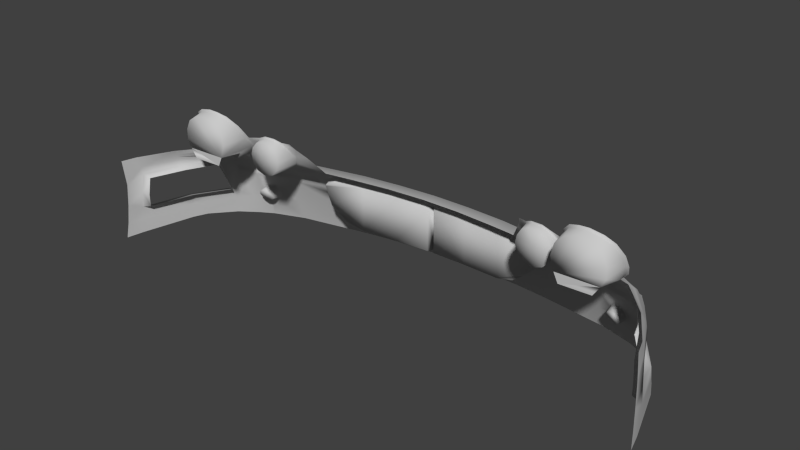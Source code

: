# Source: sivy_1_e.blend  (saved by Blender 2.60.0; exported with 4.5.12 LTS)
import bpy
from mathutils import Matrix  # noqa: F401  (used for matrix-valued properties, if any)

bpy.ops.wm.read_factory_settings(use_empty=True)
scene = bpy.context.scene
scene.name = 'Scene'

# ---- collections
col_collection_1 = bpy.data.collections.new('Collection 1'); scene.collection.children.link(col_collection_1)

# ---- materials (node trees are filled in below, after node groups)
mat_material = bpy.data.materials.new('Material')
mat_material.alpha_threshold = 0.0
mat_material.use_transparent_shadow = False
mat_material.roughness = 0.5
mat_material.line_color = (0.0, 0.0, 0.0, 0.2302)
mat_material_001 = bpy.data.materials.new('Material.001')
mat_material_001.alpha_threshold = 0.0
mat_material_001.use_transparent_shadow = False
mat_material_001.roughness = 0.5
mat_material_001.line_color = (0.0, 0.0, 0.0, 0.2302)
mat_01___default_007 = bpy.data.materials.new('01___Default.007')
mat_01___default_007.alpha_threshold = 0.0
mat_01___default_007.use_transparent_shadow = False
mat_01___default_007.diffuse_color = (0.5882, 0.5882, 0.5882, 1.0)
mat_01___default_007.specular_color = (0.0, 0.0, 0.0)
mat_01___default_007.roughness = 0.5
mat_01___default_007.specular_intensity = 1.0
mat_01___default_007.line_color = (0.0, 0.0, 0.0, 1.0)

# ---- material node trees

# ---- world
world_world = bpy.data.worlds.new('World'); scene.world = world_world
world_world.color = (0.05088, 0.05088, 0.05088)
world_world.use_sun_shadow = False
world_world.sun_shadow_jitter_overblur = 0.0
world_world.cycles.sampling_method = 'MANUAL'
world_world.cycles.sample_map_resolution = 256

# ---- meshes
me_part_46 = bpy.data.meshes.new('part_46')
me_part_46.from_pydata([(-0.52, -0.0448, -1.926), (-0.5096, -0.0176, -1.903), (-0.4845, -0.0307, -1.915), (-0.5481, -0.0177, -1.901), (-0.5425, -0.0449, -1.925), (-0.5766, -0.0306, -1.904), (-0.5591, -0.0524, -1.927), (-0.5976, -0.0564, -1.916), (-0.5714, -0.0675, -1.934), (-0.6061, -0.0842, -1.936), (-0.5763, -0.0876, -1.945), (-0.6012, -0.1196, -1.962), (-0.5734, -0.1082, -1.961), (-0.5586, -0.1271, -1.976), (-0.5344, -0.0878, -1.955), (-0.5377, -0.1342, -1.984), (-0.5117, -0.1284, -1.981), (-0.5399, -0.1587, -2.003), (-0.4953, -0.1543, -1.998), (-0.47, -0.1262, -1.981), (-0.4969, -0.112, -1.972), (-0.4619, -0.0904, -1.96), (-0.4922, -0.0912, -1.959), (-0.4965, -0.0673, -1.944), (-0.5054, -0.0525, -1.933), (-0.4693, -0.0561, -1.934), (-0.5757, -0.1521, -1.989), (-0.758, 0.015, -1.865), (-0.7792, 0.0496, -1.833), (-0.7343, 0.0598, -1.829), (-0.8104, 0.0287, -1.844), (-0.7759, 0.0031, -1.871), (-0.8299, -0.0142, -1.87), (-0.7871, -0.0215, -1.886), (-0.8313, -0.0605, -1.897), (-0.7879, -0.0481, -1.901), (-0.7827, -0.0724, -1.914), (-0.729, -0.0357, -1.906), (-0.7626, -0.0954, -1.928), (-0.7397, -0.1013, -1.936), (-0.7872, -0.1363, -1.944), (-0.7472, -0.1467, -1.957), (-0.713, 0.0199, -1.863), (-0.7007, 0.058, -1.83), (-0.6658, 0.0457, -1.84), (-0.7323, 0.0209, -1.862), (-0.7164, -0.1016, -1.938), (-0.7066, -0.1472, -1.961), (-0.6578, -0.1226, -1.953), (-0.6884, -0.0875, -1.933), (-0.6306, -0.0827, -1.932), (-0.6728, -0.0646, -1.921), (-0.6223, -0.0387, -1.896), (-0.6681, -0.0356, -1.901), (-0.6752, -0.007, -1.882), (-0.693, 0.0128, -1.868), (-0.6344, 0.0108, -1.863), (-0.8223, -0.0963, -1.919)], [], [(0, 1, 2), (1, 0, 3), (3, 0, 4), (3, 4, 5), (6, 5, 4), (5, 6, 7), (8, 7, 6), (7, 8, 9), (10, 9, 8), (9, 10, 11), (12, 11, 10), (11, 12, 13), (14, 13, 12), (13, 14, 15), (16, 15, 14), (15, 16, 17), (18, 17, 16), (18, 16, 19), (20, 19, 16), (19, 20, 21), (22, 21, 20), (21, 22, 23), (14, 23, 22), (23, 14, 24), (0, 24, 14), (24, 0, 2), (14, 20, 16), (20, 14, 22), (25, 24, 2), (24, 25, 23), (21, 23, 25), (26, 15, 17), (15, 26, 13), (11, 13, 26), (12, 10, 14), (8, 14, 10), (14, 8, 6), (6, 4, 14), (0, 14, 4), (27, 28, 29), (28, 27, 30), (31, 30, 27), (30, 31, 32), (33, 32, 31), (32, 33, 34), (35, 34, 33), (34, 35, 36), (37, 36, 35), (36, 37, 38), (39, 38, 37), (38, 39, 40), (41, 40, 39), (42, 43, 44), (43, 42, 29), (45, 29, 42), (29, 45, 27), (37, 27, 45), (27, 37, 31), (33, 31, 37), (46, 47, 41), (47, 46, 48), (49, 48, 46), (48, 49, 50), (51, 50, 49), (50, 51, 52), (53, 52, 51), (52, 53, 54), (37, 54, 53), (54, 37, 55), (42, 55, 37), (55, 42, 44), (41, 39, 46), (37, 46, 39), (46, 37, 49), (51, 49, 37), (53, 51, 37), (56, 55, 44), (55, 56, 54), (52, 54, 56), (57, 38, 40), (38, 57, 36), (34, 36, 57), (45, 42, 37), (35, 33, 37)])
me_part_46.polygons.foreach_set('use_smooth', [True] * 84)
_uv = me_part_46.uv_layers.new(name='UVTex')
_uv.uv.foreach_set('vector', [0.7853, 0.3916, 0.7837, 0.3959, 0.7788, 0.3948, 0.7837, 0.3959, 0.7853, 0.3916, 0.7896, 0.3959, 0.7896, 0.3959, 0.7853, 0.3916, 0.7888, 0.3916, 0.7896, 0.3959, 0.7888, 0.3916, 0.794, 0.3938, 0.7913, 0.3904, 0.794, 0.3938, 0.7888, 0.3916, 0.794, 0.3938, 0.7913, 0.3904, 0.7973, 0.3898, 0.7932, 0.388, 0.7973, 0.3898, 0.7913, 0.3904, 0.7973, 0.3898, 0.7932, 0.388, 0.7986, 0.3854, 0.794, 0.3849, 0.7986, 0.3854, 0.7932, 0.388, 0.7986, 0.3854, 0.794, 0.3849, 0.7978, 0.3798, 0.7935, 0.3816, 0.7978, 0.3798, 0.794, 0.3849, 0.7978, 0.3798, 0.7935, 0.3816, 0.7913, 0.3786, 0.7875, 0.3848, 0.7913, 0.3786, 0.7935, 0.3816, 0.7913, 0.3786, 0.7875, 0.3848, 0.788, 0.3775, 0.784, 0.3784, 0.788, 0.3775, 0.7875, 0.3848, 0.788, 0.3775, 0.784, 0.3784, 0.7884, 0.3736, 0.7814, 0.3743, 0.7884, 0.3736, 0.784, 0.3784, 0.7814, 0.3743, 0.784, 0.3784, 0.7767, 0.3784, 0.7817, 0.381, 0.7767, 0.3784, 0.784, 0.3784, 0.7767, 0.3784, 0.7817, 0.381, 0.7763, 0.3844, 0.781, 0.3843, 0.7763, 0.3844, 0.7817, 0.381, 0.7763, 0.3844, 0.781, 0.3843, 0.7816, 0.3881, 0.7875, 0.3848, 0.7816, 0.3881, 0.781, 0.3843, 0.7816, 0.3881, 0.7875, 0.3848, 0.783, 0.3904, 0.7853, 0.3916, 0.783, 0.3904, 0.7875, 0.3848, 0.783, 0.3904, 0.7853, 0.3916, 0.7788, 0.3948, 0.7875, 0.3848, 0.7817, 0.381, 0.784, 0.3784, 0.7817, 0.381, 0.7875, 0.3848, 0.781, 0.3843, 0.7774, 0.3898, 0.783, 0.3904, 0.7788, 0.3948, 0.783, 0.3904, 0.7774, 0.3898, 0.7816, 0.3881, 0.7763, 0.3844, 0.7816, 0.3881, 0.7774, 0.3898, 0.7939, 0.3747, 0.788, 0.3775, 0.7884, 0.3736, 0.788, 0.3775, 0.7939, 0.3747, 0.7913, 0.3786, 0.7978, 0.3798, 0.7913, 0.3786, 0.7939, 0.3747, 0.7935, 0.3816, 0.794, 0.3849, 0.7875, 0.3848, 0.7932, 0.388, 0.7875, 0.3848, 0.794, 0.3849, 0.7875, 0.3848, 0.7932, 0.388, 0.7913, 0.3904, 0.7913, 0.3904, 0.7888, 0.3916, 0.7875, 0.3848, 0.7853, 0.3916, 0.7875, 0.3848, 0.7888, 0.3916, 0.7903, 0.3904, 0.792, 0.3938, 0.7877, 0.3948, 0.792, 0.3938, 0.7903, 0.3904, 0.7961, 0.3917, 0.7923, 0.3892, 0.7961, 0.3917, 0.7903, 0.3904, 0.7961, 0.3917, 0.7923, 0.3892, 0.7982, 0.3875, 0.7935, 0.3868, 0.7982, 0.3875, 0.7923, 0.3892, 0.7982, 0.3875, 0.7935, 0.3868, 0.7984, 0.383, 0.7931, 0.3834, 0.7984, 0.383, 0.7935, 0.3868, 0.7984, 0.383, 0.7931, 0.3834, 0.7935, 0.3816, 0.7875, 0.3848, 0.7935, 0.3816, 0.7931, 0.3834, 0.7935, 0.3816, 0.7875, 0.3848, 0.7913, 0.3786, 0.7883, 0.379, 0.7913, 0.3786, 0.7875, 0.3848, 0.7913, 0.3786, 0.7883, 0.379, 0.7939, 0.3747, 0.7884, 0.3736, 0.7939, 0.3747, 0.7883, 0.379, 0.7853, 0.3916, 0.784, 0.3946, 0.7801, 0.3934, 0.784, 0.3946, 0.7853, 0.3916, 0.7877, 0.3948, 0.7875, 0.391, 0.7877, 0.3948, 0.7853, 0.3916, 0.7877, 0.3948, 0.7875, 0.391, 0.7903, 0.3904, 0.7875, 0.3848, 0.7903, 0.3904, 0.7875, 0.391, 0.7903, 0.3904, 0.7875, 0.3848, 0.7923, 0.3892, 0.7935, 0.3868, 0.7923, 0.3892, 0.7875, 0.3848, 0.7857, 0.3789, 0.7846, 0.3745, 0.7884, 0.3736, 0.7846, 0.3745, 0.7857, 0.3789, 0.7793, 0.3769, 0.7817, 0.381, 0.7793, 0.3769, 0.7857, 0.3789, 0.7793, 0.3769, 0.7817, 0.381, 0.7763, 0.3808, 0.7809, 0.3826, 0.7763, 0.3808, 0.7817, 0.381, 0.7763, 0.3808, 0.7809, 0.3826, 0.7763, 0.3844, 0.7804, 0.3854, 0.7763, 0.3844, 0.7809, 0.3826, 0.7763, 0.3844, 0.7804, 0.3854, 0.7816, 0.3881, 0.7875, 0.3848, 0.7816, 0.3881, 0.7804, 0.3854, 0.7816, 0.3881, 0.7875, 0.3848, 0.783, 0.3904, 0.7853, 0.3916, 0.783, 0.3904, 0.7875, 0.3848, 0.783, 0.3904, 0.7853, 0.3916, 0.7801, 0.3934, 0.7884, 0.3736, 0.7883, 0.379, 0.7857, 0.3789, 0.7875, 0.3848, 0.7857, 0.3789, 0.7883, 0.379, 0.7857, 0.3789, 0.7875, 0.3848, 0.7817, 0.381, 0.7809, 0.3826, 0.7817, 0.381, 0.7875, 0.3848, 0.7804, 0.3854, 0.7809, 0.3826, 0.7875, 0.3848, 0.7774, 0.3898, 0.783, 0.3904, 0.7801, 0.3934, 0.783, 0.3904, 0.7774, 0.3898, 0.7816, 0.3881, 0.7763, 0.3844, 0.7816, 0.3881, 0.7774, 0.3898, 0.7978, 0.3798, 0.7913, 0.3786, 0.7939, 0.3747, 0.7913, 0.3786, 0.7978, 0.3798, 0.7935, 0.3816, 0.7984, 0.383, 0.7935, 0.3816, 0.7978, 0.3798, 0.7875, 0.391, 0.7853, 0.3916, 0.7875, 0.3848, 0.7931, 0.3834, 0.7935, 0.3868, 0.7875, 0.3848])
me_part_46.materials.append(mat_material)
me_part_46.use_remesh_preserve_volume = False
me_part_46.use_remesh_preserve_attributes = False
me_part_46.use_mirror_vertex_groups = False
me_part_46.update()
me_part_45 = bpy.data.meshes.new('part_45')
me_part_45.from_pydata([(0.7397, -0.1013, -1.936), (0.7872, -0.1363, -1.944), (0.7472, -0.1467, -1.957), (0.7626, -0.0954, -1.928), (0.729, -0.0357, -1.906), (0.7827, -0.0724, -1.914), (0.7879, -0.0481, -1.901), (0.8313, -0.0605, -1.897), (0.7871, -0.0215, -1.886), (0.8299, -0.0142, -1.87), (0.7759, 0.0031, -1.871), (0.8104, 0.0287, -1.844), (0.758, 0.015, -1.865), (0.7792, 0.0496, -1.833), (0.7343, 0.0598, -1.829), (0.6728, -0.0646, -1.921), (0.6306, -0.0827, -1.932), (0.6223, -0.0387, -1.896), (0.6884, -0.0875, -1.933), (0.7164, -0.1016, -1.938), (0.6681, -0.0356, -1.901), (0.6752, -0.007, -1.882), (0.6344, 0.0108, -1.863), (0.693, 0.0128, -1.868), (0.6658, 0.0457, -1.84), (0.713, 0.0199, -1.868), (0.7007, 0.058, -1.83), (0.7323, 0.0209, -1.862), (0.6578, -0.1226, -1.953), (0.7066, -0.1472, -1.961), (0.8223, -0.0963, -1.919), (0.5117, -0.1284, -1.981), (0.5399, -0.1587, -2.003), (0.4953, -0.1543, -1.998), (0.5377, -0.1342, -1.984), (0.5344, -0.0878, -1.955), (0.5586, -0.1271, -1.976), (0.5734, -0.1082, -1.961), (0.6012, -0.1196, -1.962), (0.5763, -0.0876, -1.945), (0.6061, -0.0842, -1.936), (0.5714, -0.0675, -1.934), (0.5976, -0.0564, -1.916), (0.5591, -0.0524, -1.927), (0.5766, -0.0306, -1.904), (0.5425, -0.0449, -1.925), (0.5481, -0.0177, -1.901), (0.52, -0.0448, -1.926), (0.5096, -0.0176, -1.903), (0.4845, -0.0307, -1.915), (0.47, -0.1262, -1.981), (0.4969, -0.112, -1.972), (0.4619, -0.0904, -1.96), (0.4922, -0.0912, -1.959), (0.4965, -0.0673, -1.944), (0.5054, -0.0525, -1.933), (0.4693, -0.0561, -1.934), (0.5757, -0.1521, -1.989)], [], [(0, 1, 2), (1, 0, 3), (3, 0, 4), (3, 4, 5), (6, 5, 4), (5, 6, 7), (8, 7, 6), (7, 8, 9), (10, 9, 8), (9, 10, 11), (12, 11, 10), (11, 12, 13), (14, 13, 12), (15, 16, 17), (16, 15, 18), (4, 18, 15), (18, 4, 19), (0, 19, 4), (19, 0, 2), (4, 15, 20), (17, 20, 15), (20, 17, 21), (22, 21, 17), (21, 22, 23), (24, 23, 22), (23, 24, 25), (26, 25, 24), (25, 26, 14), (20, 21, 4), (23, 4, 21), (4, 23, 25), (27, 25, 14), (25, 27, 4), (12, 4, 27), (4, 12, 10), (12, 27, 14), (16, 18, 28), (19, 28, 18), (28, 19, 29), (2, 29, 19), (1, 3, 30), (5, 30, 3), (30, 5, 7), (4, 8, 6), (8, 4, 10), (31, 32, 33), (32, 31, 34), (35, 34, 31), (34, 35, 36), (37, 36, 35), (36, 37, 38), (39, 38, 37), (38, 39, 40), (41, 40, 39), (40, 41, 42), (43, 42, 41), (42, 43, 44), (45, 44, 43), (44, 45, 46), (47, 46, 45), (46, 47, 48), (49, 48, 47), (50, 31, 33), (31, 50, 51), (52, 51, 50), (51, 52, 53), (54, 53, 52), (53, 54, 35), (55, 35, 54), (35, 55, 47), (49, 47, 55), (31, 51, 35), (53, 35, 51), (49, 55, 56), (54, 56, 55), (56, 54, 52), (32, 34, 57), (36, 57, 34), (57, 36, 38), (43, 41, 35), (39, 35, 41), (35, 39, 37), (43, 35, 45), (47, 45, 35)])
me_part_45.polygons.foreach_set('use_smooth', [True] * 84)
_uv = me_part_45.uv_layers.new(name='UVTex')
_uv.uv.foreach_set('vector', [0.7883, 0.379, 0.7939, 0.3747, 0.7884, 0.3736, 0.7939, 0.3747, 0.7883, 0.379, 0.7913, 0.3786, 0.7913, 0.3786, 0.7883, 0.379, 0.7875, 0.3848, 0.7913, 0.3786, 0.7875, 0.3848, 0.7935, 0.3816, 0.7931, 0.3834, 0.7935, 0.3816, 0.7875, 0.3848, 0.7935, 0.3816, 0.7931, 0.3834, 0.7984, 0.383, 0.7935, 0.3868, 0.7984, 0.383, 0.7931, 0.3834, 0.7984, 0.383, 0.7935, 0.3868, 0.7982, 0.3875, 0.7923, 0.3892, 0.7982, 0.3875, 0.7935, 0.3868, 0.7982, 0.3875, 0.7923, 0.3892, 0.7961, 0.3917, 0.7903, 0.3904, 0.7961, 0.3917, 0.7923, 0.3892, 0.7961, 0.3917, 0.7903, 0.3904, 0.792, 0.3938, 0.7877, 0.3948, 0.792, 0.3938, 0.7903, 0.3904, 0.7809, 0.3826, 0.7763, 0.3808, 0.7763, 0.3844, 0.7763, 0.3808, 0.7809, 0.3826, 0.7817, 0.381, 0.7875, 0.3848, 0.7817, 0.381, 0.7809, 0.3826, 0.7817, 0.381, 0.7875, 0.3848, 0.7857, 0.3789, 0.7883, 0.379, 0.7857, 0.3789, 0.7875, 0.3848, 0.7857, 0.3789, 0.7883, 0.379, 0.7884, 0.3736, 0.7875, 0.3848, 0.7809, 0.3826, 0.7804, 0.3854, 0.7763, 0.3844, 0.7804, 0.3854, 0.7809, 0.3826, 0.7804, 0.3854, 0.7763, 0.3844, 0.7816, 0.3881, 0.7774, 0.3898, 0.7816, 0.3881, 0.7763, 0.3844, 0.7816, 0.3881, 0.7774, 0.3898, 0.783, 0.3904, 0.7801, 0.3934, 0.783, 0.3904, 0.7774, 0.3898, 0.783, 0.3904, 0.7801, 0.3934, 0.7853, 0.3916, 0.784, 0.3946, 0.7853, 0.3916, 0.7801, 0.3934, 0.7853, 0.3916, 0.784, 0.3946, 0.7877, 0.3948, 0.7804, 0.3854, 0.7816, 0.3881, 0.7875, 0.3848, 0.783, 0.3904, 0.7875, 0.3848, 0.7816, 0.3881, 0.7875, 0.3848, 0.783, 0.3904, 0.7853, 0.3916, 0.7875, 0.391, 0.7853, 0.3916, 0.7877, 0.3948, 0.7853, 0.3916, 0.7875, 0.391, 0.7875, 0.3848, 0.7903, 0.3904, 0.7875, 0.3848, 0.7875, 0.391, 0.7875, 0.3848, 0.7903, 0.3904, 0.7923, 0.3892, 0.7903, 0.3904, 0.7875, 0.391, 0.7877, 0.3948, 0.7763, 0.3808, 0.7817, 0.381, 0.7793, 0.3769, 0.7857, 0.3789, 0.7793, 0.3769, 0.7817, 0.381, 0.7793, 0.3769, 0.7857, 0.3789, 0.7846, 0.3745, 0.7884, 0.3736, 0.7846, 0.3745, 0.7857, 0.3789, 0.7939, 0.3747, 0.7913, 0.3786, 0.7978, 0.3798, 0.7935, 0.3816, 0.7978, 0.3798, 0.7913, 0.3786, 0.7978, 0.3798, 0.7935, 0.3816, 0.7984, 0.383, 0.7875, 0.3848, 0.7935, 0.3868, 0.7931, 0.3834, 0.7935, 0.3868, 0.7875, 0.3848, 0.7923, 0.3892, 0.784, 0.3784, 0.7884, 0.3736, 0.7814, 0.3743, 0.7884, 0.3736, 0.784, 0.3784, 0.788, 0.3775, 0.7875, 0.3848, 0.788, 0.3775, 0.784, 0.3784, 0.788, 0.3775, 0.7875, 0.3848, 0.7913, 0.3786, 0.7935, 0.3816, 0.7913, 0.3786, 0.7875, 0.3848, 0.7913, 0.3786, 0.7935, 0.3816, 0.7978, 0.3798, 0.794, 0.3849, 0.7978, 0.3798, 0.7935, 0.3816, 0.7978, 0.3798, 0.794, 0.3849, 0.7986, 0.3854, 0.7932, 0.388, 0.7986, 0.3854, 0.794, 0.3849, 0.7986, 0.3854, 0.7932, 0.388, 0.7973, 0.3898, 0.7913, 0.3904, 0.7973, 0.3898, 0.7932, 0.388, 0.7973, 0.3898, 0.7913, 0.3904, 0.794, 0.3938, 0.7888, 0.3916, 0.794, 0.3938, 0.7913, 0.3904, 0.794, 0.3938, 0.7888, 0.3916, 0.7896, 0.3959, 0.7853, 0.3916, 0.7896, 0.3959, 0.7888, 0.3916, 0.7896, 0.3959, 0.7853, 0.3916, 0.7837, 0.3959, 0.7788, 0.3948, 0.7837, 0.3959, 0.7853, 0.3916, 0.7767, 0.3784, 0.784, 0.3784, 0.7814, 0.3743, 0.784, 0.3784, 0.7767, 0.3784, 0.7817, 0.381, 0.7763, 0.3844, 0.7817, 0.381, 0.7767, 0.3784, 0.7817, 0.381, 0.7763, 0.3844, 0.781, 0.3843, 0.7816, 0.3881, 0.781, 0.3843, 0.7763, 0.3844, 0.781, 0.3843, 0.7816, 0.3881, 0.7875, 0.3848, 0.783, 0.3904, 0.7875, 0.3848, 0.7816, 0.3881, 0.7875, 0.3848, 0.783, 0.3904, 0.7853, 0.3916, 0.7788, 0.3948, 0.7853, 0.3916, 0.783, 0.3904, 0.784, 0.3784, 0.7817, 0.381, 0.7875, 0.3848, 0.781, 0.3843, 0.7875, 0.3848, 0.7817, 0.381, 0.7788, 0.3948, 0.783, 0.3904, 0.7774, 0.3898, 0.7816, 0.3881, 0.7774, 0.3898, 0.783, 0.3904, 0.7774, 0.3898, 0.7816, 0.3881, 0.7763, 0.3844, 0.7884, 0.3736, 0.788, 0.3775, 0.7939, 0.3747, 0.7913, 0.3786, 0.7939, 0.3747, 0.788, 0.3775, 0.7939, 0.3747, 0.7913, 0.3786, 0.7978, 0.3798, 0.7913, 0.3904, 0.7932, 0.388, 0.7875, 0.3848, 0.794, 0.3849, 0.7875, 0.3848, 0.7932, 0.388, 0.7875, 0.3848, 0.794, 0.3849, 0.7935, 0.3816, 0.7913, 0.3904, 0.7875, 0.3848, 0.7888, 0.3916, 0.7853, 0.3916, 0.7888, 0.3916, 0.7875, 0.3848])
me_part_45.materials.append(mat_material_001)
me_part_45.use_remesh_preserve_volume = False
me_part_45.use_remesh_preserve_attributes = False
me_part_45.use_mirror_vertex_groups = False
me_part_45.update()
me_part_29 = bpy.data.meshes.new('part_29')
me_part_29.from_pydata([(0.7411, -0.3357, -2.054), (0.7128, -0.3274, -2.059), (0.728, -0.3274, -2.054), (0.6994, -0.3357, -2.066), (0.7471, -0.351, -2.058), (0.6928, -0.351, -2.074), (0.741, -0.3665, -2.066), (0.6993, -0.3665, -2.079), (0.7279, -0.3761, -2.073), (0.7128, -0.3761, -2.079), (0.6537, -0.0867, -1.79), (0.8005, -0.0867, -1.79), (0.6432, -0.0935, -1.869), (0.8184, -0.0937, -1.869), (0.7837, -0.1301, -1.884), (0.6739, -0.1301, -1.884), (0.6394, -0.0393, -1.79), (0.6496, 0.0024, -1.79), (0.6761, 0.0318, -1.79), (0.7054, 0.0422, -1.79), (0.7337, 0.0437, -1.79), (0.7715, 0.0351, -1.79), (0.7978, 0.0175, -1.79), (0.8143, -0.0186, -1.79), (0.8154, -0.0576, -1.79), (0.8232, -0.0594, -1.889), (0.8229, -0.0162, -1.864), (0.8043, 0.0232, -1.84), (0.8154, -0.0931, -1.91), (0.7842, -0.1294, -1.935), (0.7461, -0.1396, -1.947), (0.707, -0.1403, -1.951), (0.6654, -0.1199, -1.945), (0.6393, -0.0828, -1.925), (0.6309, -0.039, -1.888), (0.6422, 0.0073, -1.855), (0.6704, 0.0395, -1.835), (0.703, 0.0504, -1.827), (0.734, 0.0514, -1.826), (0.7752, 0.042, -1.83), (0.5757, -0.1521, -1.989), (0.6578, -0.1585, -1.985), (0.5399, -0.1587, -2.003), (0.6578, -0.1226, -1.953), (0.6012, -0.1196, -1.962), (0.6306, -0.0827, -1.932), (0.6061, -0.0842, -1.936), (0.5976, -0.0564, -1.916), (0.6223, -0.0387, -1.896), (0.7066, -0.1472, -1.961), (0.7068, -0.1583, -1.975), (0.7703, -0.158, -1.961), (0.7472, -0.1467, -1.957), (0.7872, -0.1363, -1.944), (0.8153, -0.1579, -1.941), (0.8181, -0.1363, -1.932), (0.5766, -0.0306, -1.904), (0.3633, -0.1611, -2.035), (0.4953, -0.1543, -1.998), (0.3822, -0.1539, -2.019), (0.47, -0.1262, -1.981), (0.4236, -0.09, -1.972), (0.4619, -0.0904, -1.96), (0.4452, -0.0562, -1.942), (0.4693, -0.0561, -1.934), (0.4566, -0.0307, -1.921), (0.4845, -0.0307, -1.915), (0.0, -0.2008, -2.148), (0.0, -0.1813, -2.145), (0.1405, -0.2007, -2.143), (0.1405, -0.1813, -2.139), (0.2812, -0.2007, -2.13), (0.2812, -0.1813, -2.127), (0.3965, -0.2006, -2.116), (0.6258, -0.1813, -2.069), (0.6258, -0.2006, -2.076), (0.7684, -0.1813, -2.026), (0.7685, -0.2006, -2.035), (0.8275, -0.2006, -2.001), (0.8278, -0.2081, -2.013), (0.5346, -0.2081, -2.099), (0.4395, -0.2213, -2.115), (0.5057, -0.2304, -2.109), (0.4413, -0.2334, -2.118), (0.4955, -0.2624, -2.12), (0.414, -0.3073, -2.151), (0.6258, -0.2761, -2.105), (0.3968, -0.3846, -2.191), (0.6329, -0.3846, -2.149), (0.6258, -0.2081, -2.084), (0.7681, -0.2081, -2.042), (0.3515, -0.3571, -2.183), (0.3895, -0.3299, -2.164), (0.2812, -0.3772, -2.199), (0.2812, -0.3846, -2.205), (0.1405, -0.3772, -2.212), (0.1405, -0.3846, -2.217), (0.0, -0.3772, -2.218), (0.0, -0.3846, -2.223), (0.8204, -0.1814, -1.994), (0.8149, -0.172, -1.982), (0.7681, -0.1724, -2.016), (0.6243, -0.1731, -2.057), (0.2855, -0.1733, -2.117), (0.2812, -0.1611, -2.046), (0.1405, -0.1732, -2.13), (0.0, -0.1732, -2.135), (0.0, -0.1609, -2.066), (0.1405, -0.161, -2.061), (0.0127, -0.38, -2.115), (0.0126, -0.2152, -2.114), (0.1406, -0.3794, -2.11), (0.1406, -0.2147, -2.109), (0.2812, -0.3781, -2.098), (0.2812, -0.2133, -2.097), (0.4081, -0.3071, -2.077), (0.4312, -0.2346, -2.072), (0.3848, -0.3281, -2.084), (0.348, -0.3577, -2.086), (0.4292, -0.2283, -2.072), (0.3965, -0.2133, -2.078), (0.0, -0.3788, -2.135), (0.8248, -0.2624, -2.03), (0.823, -0.2776, -2.036), (0.768, -0.2624, -2.058), (0.7668, -0.2761, -2.064), (0.6258, -0.2624, -2.099), (0.7595, -0.3491, -2.094), (0.8054, -0.3846, -2.079), (0.7549, -0.3846, -2.109), (0.7509, -0.371, -2.105), (0.7323, -0.3846, -2.116), (0.6693, -0.1204, -1.79), (0.7783, -0.1204, -1.79), (0.8005, -0.0867, -1.79), (0.6537, -0.0867, -1.79), (0.0, -0.208, -2.132), (0.8588, -0.2827, -1.998), (0.8277, -0.3303, -1.991), (0.8531, -0.3395, -2.015), (0.8399, -0.2842, -1.979), (0.859, -0.2081, -1.967), (0.8462, -0.2195, -1.951), (0.9257, -0.2081, -1.849), (0.9038, -0.2195, -1.844), (0.9533, -0.2195, -1.717), (0.983, -0.2081, -1.713), (0.9902, -0.2831, -1.707), (0.9597, -0.2846, -1.711), (0.9602, -0.3314, -1.712), (0.9064, -0.3303, -1.868), (0.9362, -0.3395, -1.882), (0.9937, -0.3406, -1.707), (0.0, -0.4674, -2.252), (0.1405, -0.4674, -2.246), (0.2812, -0.4674, -2.234), (0.4, -0.4674, -2.218), (0.6329, -0.4674, -2.178), (0.711, -0.3846, -2.123), (0.7549, -0.4674, -2.138), (0.8054, -0.4658, -2.108), (0.8584, -0.4541, -2.047), (0.856, -0.3846, -2.029), (0.9176, -0.4409, -1.945), (0.9382, -0.3846, -1.888), (0.9407, -0.4403, -1.892), (0.9964, -0.4407, -1.693), (0.9955, -0.3846, -1.696), (1.006, -0.3846, -1.639), (1.01, -0.4409, -1.63), (0.826, -0.2119, -2.02), (0.7665, -0.2115, -2.049), (0.628, -0.2106, -2.089), (0.6268, -0.2576, -2.101), (0.5122, -0.2309, -2.113), (0.5032, -0.2576, -2.122), (0.7664, -0.2562, -2.061), (0.8235, -0.2565, -2.034), (0.5387, -0.21, -2.103), (0.7509, -0.3277, -2.088), (0.7323, -0.316, -2.089), (0.711, -0.316, -2.096), (0.692, -0.3277, -2.105), (0.6828, -0.3491, -2.117), (0.692, -0.371, -2.124), (-0.728, -0.3274, -2.054), (-0.7128, -0.3274, -2.059), (-0.7411, -0.3357, -2.054), (-0.6994, -0.3357, -2.066), (-0.7471, -0.351, -2.058), (-0.6928, -0.351, -2.074), (-0.741, -0.3665, -2.066), (-0.6993, -0.3665, -2.079), (-0.7279, -0.3761, -2.073), (-0.7128, -0.3761, -2.079), (-0.7837, -0.1301, -1.884), (-0.8184, -0.0937, -1.869), (-0.6432, -0.0935, -1.869), (-0.8005, -0.0867, -1.79), (-0.6537, -0.0867, -1.79), (-0.6739, -0.1301, -1.884), (-0.7054, 0.0422, -1.79), (-0.6761, 0.0318, -1.79), (-0.6496, 0.0024, -1.79), (-0.6394, -0.0393, -1.79), (-0.7978, 0.0175, -1.79), (-0.7715, 0.0351, -1.79), (-0.7337, 0.0437, -1.79), (-0.8154, -0.0576, -1.79), (-0.8143, -0.0186, -1.79), (-0.8229, -0.0162, -1.864), (-0.8043, 0.0232, -1.84), (-0.8232, -0.0594, -1.889), (-0.7752, 0.042, -1.83), (-0.734, 0.0514, -1.826), (-0.707, -0.1403, -1.951), (-0.7461, -0.1396, -1.947), (-0.6654, -0.1199, -1.945), (-0.6393, -0.0828, -1.925), (-0.6309, -0.039, -1.888), (-0.6422, 0.0073, -1.855), (-0.6704, 0.0395, -1.835), (-0.703, 0.0504, -1.827), (-0.7842, -0.1294, -1.935), (-0.8154, -0.0931, -1.91), (-0.5976, -0.0564, -1.916), (-0.6061, -0.0842, -1.936), (-0.6306, -0.0827, -1.932), (-0.6012, -0.1196, -1.962), (-0.6578, -0.1226, -1.953), (-0.5757, -0.1521, -1.989), (-0.6578, -0.1585, -1.985), (-0.5399, -0.1587, -2.003), (-0.6223, -0.0387, -1.896), (-0.5766, -0.0306, -1.904), (-0.7066, -0.1472, -1.961), (-0.7068, -0.1583, -1.975), (-0.7703, -0.158, -1.961), (-0.7872, -0.1363, -1.944), (-0.8153, -0.1579, -1.941), (-0.8181, -0.1363, -1.932), (-0.7472, -0.1467, -1.957), (-0.4953, -0.1543, -1.998), (-0.3633, -0.1611, -2.035), (-0.3822, -0.1539, -2.019), (-0.47, -0.1262, -1.981), (-0.4236, -0.09, -1.972), (-0.4619, -0.0904, -1.96), (-0.4452, -0.0562, -1.942), (-0.4693, -0.0561, -1.934), (-0.4845, -0.0307, -1.915), (-0.4566, -0.0307, -1.921), (-0.8278, -0.2081, -2.013), (-0.8275, -0.2006, -2.001), (-0.7685, -0.2006, -2.035), (-0.7684, -0.1813, -2.026), (-0.6258, -0.2006, -2.076), (-0.6258, -0.1813, -2.069), (-0.3965, -0.2006, -2.116), (-0.2812, -0.1813, -2.127), (-0.2812, -0.2007, -2.13), (-0.1405, -0.1813, -2.139), (-0.1405, -0.2007, -2.143), (-0.7681, -0.2081, -2.042), (-0.6258, -0.2081, -2.084), (-0.5346, -0.2081, -2.099), (-0.4395, -0.2213, -2.115), (-0.5057, -0.2304, -2.109), (-0.4413, -0.2334, -2.118), (-0.4955, -0.2624, -2.12), (-0.414, -0.3073, -2.151), (-0.6258, -0.2761, -2.105), (-0.3968, -0.3846, -2.191), (-0.6329, -0.3846, -2.149), (-0.6258, -0.2624, -2.099), (-0.7668, -0.2761, -2.064), (-0.768, -0.2624, -2.058), (-0.823, -0.2776, -2.036), (-0.8248, -0.2624, -2.03), (-0.6828, -0.3491, -2.117), (-0.692, -0.3277, -2.105), (-0.711, -0.316, -2.096), (-0.7323, -0.316, -2.089), (-0.7509, -0.3277, -2.088), (-0.692, -0.371, -2.124), (-0.711, -0.3846, -2.123), (-0.1405, -0.3846, -2.217), (-0.1405, -0.3772, -2.212), (-0.2812, -0.3846, -2.205), (-0.2812, -0.3772, -2.199), (-0.3515, -0.3571, -2.183), (-0.3895, -0.3299, -2.164), (-0.8204, -0.1814, -1.994), (-0.7549, -0.3846, -2.109), (-0.8054, -0.3846, -2.079), (-0.7595, -0.3491, -2.094), (-0.7509, -0.371, -2.105), (-0.7323, -0.3846, -2.116), (-0.8149, -0.172, -1.982), (-0.7681, -0.1724, -2.016), (-0.6243, -0.1731, -2.057), (-0.2855, -0.1733, -2.117), (-0.2812, -0.1611, -2.046), (-0.1405, -0.1732, -2.13), (-0.1405, -0.161, -2.061), (-0.2812, -0.2133, -2.097), (-0.4081, -0.3071, -2.077), (-0.4312, -0.2346, -2.072), (-0.2812, -0.3781, -2.098), (-0.1406, -0.2147, -2.109), (-0.1406, -0.3794, -2.11), (-0.0126, -0.2152, -2.114), (-0.0127, -0.38, -2.115), (-0.4292, -0.2283, -2.072), (-0.3965, -0.2133, -2.078), (-0.3848, -0.3281, -2.084), (-0.348, -0.3577, -2.086), (-0.6693, -0.1204, -1.79), (-0.7783, -0.1204, -1.79), (-0.8005, -0.0867, -1.79), (-0.6537, -0.0867, -1.79), (-0.8531, -0.3395, -2.015), (-0.8277, -0.3303, -1.991), (-0.8588, -0.2827, -1.998), (-0.8399, -0.2842, -1.979), (-0.859, -0.2081, -1.967), (-0.8462, -0.2195, -1.951), (-0.9257, -0.2081, -1.849), (-0.9038, -0.2195, -1.844), (-0.9533, -0.2195, -1.717), (-0.983, -0.2081, -1.713), (-0.9902, -0.2831, -1.707), (-0.9597, -0.2846, -1.711), (-0.9602, -0.3314, -1.712), (-0.9937, -0.3406, -1.707), (-0.9362, -0.3395, -1.882), (-0.9064, -0.3303, -1.868), (-0.1405, -0.4674, -2.246), (-0.2812, -0.4674, -2.234), (-0.4, -0.4674, -2.218), (-0.6329, -0.4674, -2.178), (-0.7549, -0.4674, -2.138), (-0.8054, -0.4658, -2.108), (-0.8584, -0.4541, -2.047), (-0.856, -0.3846, -2.029), (-0.9176, -0.4409, -1.945), (-0.9382, -0.3846, -1.888), (-0.9407, -0.4403, -1.892), (-0.9964, -0.4407, -1.693), (-1.01, -0.4409, -1.63), (-1.006, -0.3846, -1.639), (-0.9955, -0.3846, -1.696), (-0.826, -0.2119, -2.02), (-0.7665, -0.2115, -2.049), (-0.628, -0.2106, -2.089), (-0.6268, -0.2576, -2.101), (-0.5122, -0.2309, -2.113), (-0.5032, -0.2576, -2.122), (-0.7664, -0.2562, -2.061), (-0.8235, -0.2565, -2.034), (-0.5387, -0.21, -2.103), (0.8223, -0.0963, -1.919), (0.8313, -0.0605, -1.897), (0.8299, -0.0142, -1.87), (0.8104, 0.0287, -1.844), (0.7792, 0.0496, -1.833), (0.7343, 0.0598, -1.829), (0.7007, 0.058, -1.83), (0.6658, 0.0457, -1.84), (0.6344, 0.0108, -1.863), (0.5395, -0.1573, -1.992), (0.5728, -0.1457, -1.978), (0.5963, -0.1154, -1.953), (0.6007, -0.0826, -1.929), (0.5919, -0.0578, -1.912), (0.5719, -0.0355, -1.902), (0.5481, -0.0177, -1.901), (0.5463, -0.0248, -1.902), (0.5122, -0.0237, -1.902), (0.5096, -0.0176, -1.903), (0.4891, -0.0346, -1.91), (0.4747, -0.0573, -1.929), (0.4669, -0.0883, -1.952), (0.4741, -0.1219, -1.973), (0.4977, -0.1482, -1.988), (0.5693, -0.1413, -1.877), (0.539, -0.1516, -1.877), (0.5335, -0.0816, -1.877), (0.5011, -0.1432, -1.877), (0.4797, -0.1194, -1.877), (0.5908, -0.1138, -1.877), (0.5951, -0.0838, -1.877), (0.5878, -0.0613, -1.877), (0.57, -0.0394, -1.877), (0.5459, -0.0284, -1.877), (0.5132, -0.0284, -1.877), (0.492, -0.0394, -1.877), (0.4791, -0.061, -1.877), (0.4728, -0.089, -1.877), (0.9245, -0.1578, -1.824), (0.9255, -0.1689, -1.83), (0.9822, -0.1821, -1.706), (0.9267, -0.1799, -1.835), (0.9164, -0.1363, -1.813), (0.9816, -0.1363, -1.689), (0.9973, -0.1363, -1.635), (0.998, -0.2338, -1.648), (1.002, -0.3156, -1.645), (0.7294, -0.3232, -2.088), (0.7116, -0.3232, -2.093), (0.7448, -0.3329, -2.088), (0.7519, -0.3508, -2.092), (0.7448, -0.3691, -2.101), (0.7293, -0.3804, -2.111), (0.7115, -0.3804, -2.117), (0.6957, -0.3691, -2.117), (0.6957, -0.3329, -2.102), (0.688, -0.3508, -2.112), (-0.6344, 0.0108, -1.863), (-0.8223, -0.0963, -1.919), (-0.8313, -0.0605, -1.897), (-0.8299, -0.0142, -1.87), (-0.8104, 0.0287, -1.844), (-0.7792, 0.0496, -1.833), (-0.7343, 0.0598, -1.829), (-0.6658, 0.0457, -1.84), (-0.7007, 0.058, -1.83), (-0.5719, -0.0355, -1.902), (-0.5919, -0.0578, -1.912), (-0.6007, -0.0826, -1.929), (-0.5963, -0.1154, -1.953), (-0.5728, -0.1457, -1.978), (-0.5395, -0.1573, -1.992), (-0.5122, -0.0237, -1.902), (-0.5463, -0.0248, -1.902), (-0.5481, -0.0177, -1.901), (-0.5096, -0.0176, -1.903), (-0.4891, -0.0346, -1.91), (-0.4747, -0.0573, -1.929), (-0.4669, -0.0883, -1.952), (-0.4741, -0.1219, -1.973), (-0.4977, -0.1482, -1.988), (-0.5335, -0.0816, -1.877), (-0.5693, -0.1413, -1.877), (-0.5908, -0.1138, -1.877), (-0.539, -0.1516, -1.877), (-0.5011, -0.1432, -1.877), (-0.5951, -0.0838, -1.877), (-0.5878, -0.0613, -1.877), (-0.57, -0.0394, -1.877), (-0.5132, -0.0284, -1.877), (-0.492, -0.0394, -1.877), (-0.5459, -0.0284, -1.877), (-0.4791, -0.061, -1.877), (-0.4728, -0.089, -1.877), (-0.4797, -0.1194, -1.877), (-0.9267, -0.1799, -1.835), (-0.9822, -0.1821, -1.706), (-0.9255, -0.1689, -1.83), (-0.9245, -0.1578, -1.824), (-1.002, -0.3156, -1.645), (-0.998, -0.2338, -1.648), (-0.9973, -0.1363, -1.635), (-0.9816, -0.1363, -1.689), (-0.9164, -0.1363, -1.813), (-0.7116, -0.3232, -2.093), (-0.7294, -0.3232, -2.088), (-0.7448, -0.3329, -2.088), (-0.7519, -0.3508, -2.092), (-0.7448, -0.3691, -2.101), (-0.7293, -0.3804, -2.111), (-0.7115, -0.3804, -2.117), (-0.6957, -0.3691, -2.117), (-0.688, -0.3508, -2.112), (-0.6957, -0.3329, -2.102), (0.05379, -0.3801, -2.114), (0.05389, -0.2153, -2.113), (0.06649, -0.2081, -2.13), (0.06649, -0.3789, -2.133), (0.07909, -0.2153, -2.113), (0.07919, -0.3801, -2.114), (-0.05464, -0.3799, -2.115), (-0.05474, -0.2151, -2.114), (-0.06734, -0.3787, -2.134), (-0.06734, -0.2079, -2.131), (-0.07994, -0.2151, -2.114), (-0.08004, -0.3799, -2.115), (-0.1436, -0.3788, -2.115), (-0.1435, -0.214, -2.114), (-0.1309, -0.2068, -2.131), (-0.1309, -0.3776, -2.134), (-0.1183, -0.214, -2.114), (-0.1182, -0.3788, -2.115), (-0.1748, -0.3786, -2.115), (-0.1749, -0.2138, -2.115), (-0.1875, -0.3774, -2.135), (-0.1875, -0.2066, -2.132), (-0.2001, -0.2138, -2.115), (-0.2002, -0.3786, -2.115), (-0.2569, -0.3764, -2.116), (-0.2568, -0.2116, -2.115), (-0.2442, -0.2044, -2.132), (-0.2442, -0.3752, -2.135), (-0.2316, -0.2116, -2.115), (-0.2315, -0.3764, -2.116), (0.1437, -0.3822, -2.113), (0.1436, -0.2174, -2.112), (0.131, -0.381, -2.133), (0.131, -0.2102, -2.13), (0.1184, -0.2174, -2.112), (0.1183, -0.3822, -2.113), (0.1837, -0.3823, -2.113), (0.1838, -0.2175, -2.112), (0.1964, -0.2103, -2.129), (0.1964, -0.3811, -2.132), (0.209, -0.2175, -2.112), (0.2091, -0.3823, -2.113), (0.2667, -0.3766, -2.113), (0.2666, -0.2118, -2.112), (0.254, -0.3754, -2.132), (0.254, -0.2046, -2.129), (0.2414, -0.2118, -2.112), (0.2413, -0.3766, -2.113)], [], [(0, 1, 2), (1, 0, 3), (3, 0, 4), (3, 4, 5), (6, 5, 4), (5, 6, 7), (8, 7, 6), (7, 8, 9), (10, 11, 12), (13, 12, 11), (12, 13, 14), (14, 15, 12), (16, 17, 10), (18, 10, 17), (10, 18, 19), (19, 20, 10), (21, 10, 20), (10, 21, 22), (22, 23, 10), (24, 10, 23), (10, 24, 11), (24, 13, 11), (13, 24, 25), (23, 25, 24), (25, 23, 26), (27, 26, 23), (25, 28, 13), (29, 13, 28), (13, 29, 14), (30, 14, 29), (14, 30, 15), (31, 15, 30), (15, 31, 32), (15, 32, 12), (33, 12, 32), (12, 33, 10), (34, 10, 33), (10, 34, 16), (35, 16, 34), (16, 35, 17), (36, 17, 35), (17, 36, 18), (37, 18, 36), (18, 37, 19), (38, 19, 37), (19, 38, 20), (21, 20, 38), (39, 21, 38), (21, 39, 22), (27, 22, 39), (22, 27, 23), (40, 41, 42), (41, 40, 43), (44, 43, 40), (43, 44, 45), (46, 45, 44), (45, 46, 47), (48, 45, 47), (49, 41, 43), (41, 49, 50), (51, 50, 49), (49, 52, 51), (53, 51, 52), (51, 53, 54), (55, 54, 53), (47, 56, 48), (42, 57, 58), (59, 58, 57), (58, 59, 60), (61, 60, 59), (60, 61, 62), (63, 62, 61), (62, 63, 64), (65, 64, 63), (64, 65, 66), (67, 68, 69), (70, 69, 68), (69, 70, 71), (72, 71, 70), (71, 72, 73), (74, 73, 72), (73, 74, 75), (76, 75, 74), (75, 76, 77), (78, 77, 76), (77, 78, 79), (80, 73, 75), (73, 80, 81), (82, 81, 80), (81, 82, 83), (84, 83, 82), (83, 84, 85), (86, 85, 84), (85, 86, 87), (88, 87, 86), (80, 75, 89), (77, 89, 75), (89, 77, 90), (79, 90, 77), (87, 91, 92), (91, 87, 93), (94, 93, 87), (93, 94, 95), (96, 95, 94), (95, 96, 97), (98, 97, 96), (92, 85, 87), (99, 78, 76), (54, 100, 51), (101, 51, 100), (51, 101, 50), (102, 50, 101), (50, 102, 41), (42, 41, 102), (76, 100, 99), (100, 76, 101), (74, 101, 76), (101, 74, 102), (103, 102, 74), (102, 103, 57), (104, 57, 103), (72, 103, 74), (103, 72, 105), (70, 105, 72), (105, 70, 106), (68, 106, 70), (106, 107, 105), (108, 105, 107), (105, 108, 103), (104, 103, 108), (57, 42, 102), (109, 110, 111), (112, 111, 110), (111, 112, 113), (114, 113, 112), (113, 114, 115), (116, 115, 114), (115, 117, 113), (118, 113, 117), (114, 119, 116), (119, 114, 120), (111, 121, 109), (121, 111, 95), (93, 95, 111), (121, 95, 97), (81, 120, 73), (120, 81, 119), (116, 119, 81), (83, 116, 81), (116, 83, 115), (85, 115, 83), (115, 85, 117), (92, 117, 85), (117, 92, 118), (91, 118, 92), (118, 91, 113), (93, 113, 91), (113, 93, 111), (122, 123, 124), (125, 124, 123), (124, 125, 126), (86, 126, 125), (126, 86, 84), (125, 123, 127), (128, 127, 123), (127, 128, 129), (127, 129, 130), (131, 130, 129), (132, 133, 11), (134, 135, 132), (114, 73, 120), (73, 114, 71), (112, 71, 114), (71, 112, 69), (110, 69, 112), (69, 110, 136), (136, 67, 69), (137, 138, 139), (138, 137, 140), (141, 140, 137), (140, 141, 142), (143, 142, 141), (142, 143, 144), (145, 144, 143), (143, 146, 145), (147, 145, 146), (145, 147, 148), (149, 148, 147), (138, 150, 151), (149, 151, 150), (151, 149, 152), (147, 152, 149), (139, 138, 151), (153, 98, 154), (96, 154, 98), (154, 96, 155), (94, 155, 96), (155, 94, 156), (87, 156, 94), (156, 87, 157), (88, 157, 87), (157, 88, 158), (159, 131, 129), (131, 159, 158), (157, 158, 159), (159, 129, 160), (128, 160, 129), (121, 110, 109), (110, 121, 136), (160, 128, 161), (162, 161, 128), (161, 162, 163), (164, 163, 162), (163, 164, 165), (166, 165, 164), (164, 167, 166), (168, 166, 167), (166, 168, 169), (79, 170, 90), (171, 90, 170), (90, 171, 172), (173, 172, 171), (172, 173, 174), (175, 174, 173), (174, 175, 84), (173, 84, 175), (84, 173, 126), (124, 126, 173), (171, 170, 176), (177, 176, 170), (176, 177, 124), (122, 124, 177), (173, 176, 124), (176, 173, 171), (170, 122, 177), (122, 170, 79), (172, 89, 90), (89, 172, 178), (174, 178, 172), (178, 174, 82), (84, 82, 174), (178, 80, 89), (80, 178, 82), (127, 179, 125), (180, 125, 179), (125, 180, 181), (125, 181, 86), (182, 86, 181), (86, 182, 183), (88, 184, 158), (184, 88, 183), (86, 183, 88), (185, 186, 187), (188, 187, 186), (187, 188, 189), (190, 189, 188), (189, 190, 191), (192, 191, 190), (191, 192, 193), (194, 193, 192), (195, 196, 197), (198, 197, 196), (197, 198, 199), (195, 197, 200), (201, 202, 199), (203, 199, 202), (199, 203, 204), (205, 206, 199), (207, 199, 206), (199, 207, 201), (198, 208, 199), (209, 199, 208), (199, 209, 205), (209, 210, 211), (210, 209, 212), (208, 212, 209), (212, 208, 196), (198, 196, 208), (209, 211, 205), (213, 205, 211), (205, 213, 206), (214, 206, 213), (206, 214, 207), (201, 207, 214), (200, 215, 216), (215, 200, 217), (197, 217, 200), (217, 197, 218), (199, 218, 197), (218, 199, 219), (204, 219, 199), (219, 204, 220), (203, 220, 204), (220, 203, 221), (202, 221, 203), (221, 202, 222), (201, 222, 202), (222, 201, 214), (200, 216, 195), (223, 195, 216), (195, 223, 196), (224, 196, 223), (196, 224, 212), (225, 226, 227), (228, 227, 226), (227, 228, 229), (230, 229, 228), (229, 230, 231), (232, 231, 230), (227, 233, 225), (234, 225, 233), (229, 231, 235), (236, 235, 231), (235, 236, 237), (238, 239, 240), (239, 238, 237), (241, 237, 238), (237, 241, 235), (242, 243, 232), (243, 242, 244), (245, 244, 242), (244, 245, 246), (247, 246, 245), (246, 247, 248), (249, 248, 247), (248, 249, 250), (251, 248, 250), (252, 253, 254), (255, 254, 253), (254, 255, 256), (257, 256, 255), (256, 257, 258), (259, 258, 257), (258, 259, 260), (261, 260, 259), (260, 261, 262), (68, 262, 261), (262, 68, 67), (254, 263, 252), (263, 254, 264), (256, 264, 254), (264, 256, 265), (258, 265, 256), (265, 258, 266), (265, 266, 267), (268, 267, 266), (267, 268, 269), (270, 269, 268), (269, 270, 271), (272, 271, 270), (271, 272, 273), (269, 271, 274), (275, 274, 271), (274, 275, 276), (277, 276, 275), (276, 277, 278), (279, 280, 271), (281, 271, 280), (271, 281, 275), (282, 275, 281), (275, 282, 283), (273, 279, 271), (279, 273, 284), (285, 284, 273), (286, 97, 98), (97, 286, 287), (288, 287, 286), (287, 288, 289), (272, 289, 288), (289, 272, 290), (291, 290, 272), (291, 272, 270), (292, 255, 253), (293, 294, 295), (277, 295, 294), (295, 277, 275), (295, 296, 293), (297, 293, 296), (237, 298, 239), (298, 237, 299), (236, 299, 237), (299, 236, 300), (231, 300, 236), (300, 231, 232), (292, 298, 255), (299, 255, 298), (255, 299, 257), (300, 257, 299), (257, 300, 301), (243, 301, 300), (301, 243, 302), (257, 301, 259), (303, 259, 301), (259, 303, 261), (106, 261, 303), (261, 106, 68), (303, 107, 106), (107, 303, 304), (301, 304, 303), (304, 301, 302), (300, 232, 243), (305, 306, 307), (306, 305, 308), (309, 308, 305), (308, 309, 310), (311, 310, 309), (310, 311, 312), (307, 313, 305), (314, 305, 313), (315, 308, 316), (308, 315, 306), (97, 287, 121), (310, 121, 287), (121, 310, 312), (289, 310, 287), (310, 289, 308), (290, 308, 289), (308, 290, 316), (291, 316, 290), (316, 291, 315), (270, 315, 291), (315, 270, 306), (268, 306, 270), (306, 268, 307), (266, 307, 268), (307, 266, 313), (314, 313, 266), (258, 314, 266), (317, 198, 318), (319, 317, 320), (314, 258, 305), (260, 305, 258), (305, 260, 309), (262, 309, 260), (309, 262, 311), (136, 311, 262), (136, 262, 67), (321, 322, 323), (324, 323, 322), (323, 324, 325), (326, 325, 324), (325, 326, 327), (328, 327, 326), (327, 328, 329), (329, 330, 327), (330, 329, 331), (332, 331, 329), (331, 332, 333), (333, 334, 331), (334, 333, 335), (336, 335, 333), (335, 336, 322), (321, 335, 322), (337, 98, 153), (98, 337, 286), (338, 286, 337), (286, 338, 288), (339, 288, 338), (288, 339, 272), (340, 272, 339), (272, 340, 273), (285, 273, 340), (341, 285, 340), (285, 341, 297), (293, 297, 341), (341, 342, 293), (294, 293, 342), (121, 311, 136), (311, 121, 312), (343, 294, 342), (294, 343, 344), (345, 344, 343), (344, 345, 346), (347, 346, 345), (346, 347, 348), (349, 350, 348), (351, 348, 350), (348, 351, 346), (263, 352, 252), (352, 263, 353), (354, 353, 263), (353, 354, 355), (356, 355, 354), (355, 356, 357), (269, 357, 356), (357, 269, 355), (274, 355, 269), (355, 274, 276), (358, 352, 353), (352, 358, 359), (276, 359, 358), (359, 276, 278), (353, 355, 358), (276, 358, 355), (352, 278, 252), (278, 352, 359), (356, 267, 269), (267, 356, 360), (354, 360, 356), (360, 354, 264), (263, 264, 354), (360, 265, 267), (265, 360, 264), (275, 283, 295), (43, 32, 31), (32, 43, 33), (45, 33, 43), (33, 45, 48), (31, 49, 43), (49, 31, 52), (30, 52, 31), (52, 30, 53), (29, 53, 30), (53, 29, 361), (28, 361, 29), (361, 28, 362), (25, 362, 28), (362, 25, 363), (26, 363, 25), (363, 26, 364), (27, 364, 26), (364, 27, 365), (39, 365, 27), (365, 39, 366), (38, 366, 39), (366, 38, 37), (366, 37, 367), (36, 367, 37), (367, 36, 368), (35, 368, 36), (368, 35, 369), (34, 369, 35), (369, 34, 48), (33, 48, 34), (370, 42, 58), (42, 370, 40), (371, 40, 370), (40, 371, 44), (372, 44, 371), (44, 372, 46), (373, 46, 372), (46, 373, 47), (374, 47, 373), (47, 374, 56), (375, 56, 374), (56, 375, 376), (377, 376, 375), (376, 377, 378), (376, 378, 379), (380, 379, 378), (379, 380, 66), (381, 66, 380), (66, 381, 64), (382, 64, 381), (64, 382, 62), (383, 62, 382), (62, 383, 60), (384, 60, 383), (60, 384, 58), (370, 58, 384), (385, 386, 387), (388, 387, 386), (387, 388, 389), (387, 390, 385), (390, 387, 391), (392, 391, 387), (387, 393, 392), (393, 387, 394), (395, 394, 387), (387, 396, 395), (396, 387, 397), (398, 397, 387), (389, 398, 387), (375, 393, 394), (393, 375, 392), (374, 392, 375), (392, 374, 391), (373, 391, 374), (391, 373, 390), (372, 390, 373), (390, 372, 385), (371, 385, 372), (385, 371, 386), (370, 386, 371), (386, 370, 384), (375, 394, 377), (395, 377, 394), (377, 395, 378), (396, 378, 395), (378, 396, 380), (397, 380, 396), (380, 397, 381), (398, 381, 397), (381, 398, 382), (389, 382, 398), (382, 389, 383), (388, 383, 389), (383, 388, 384), (386, 384, 388), (399, 54, 55), (54, 399, 400), (401, 400, 399), (400, 401, 402), (143, 402, 401), (402, 143, 141), (403, 399, 55), (399, 403, 401), (404, 401, 403), (401, 404, 405), (405, 406, 401), (146, 401, 406), (401, 146, 143), (146, 406, 147), (407, 147, 406), (147, 407, 152), (168, 152, 407), (152, 168, 167), (164, 152, 167), (152, 164, 151), (139, 151, 164), (139, 128, 123), (128, 139, 162), (164, 162, 139), (141, 79, 78), (79, 141, 122), (137, 122, 141), (122, 137, 123), (139, 123, 137), (78, 99, 141), (402, 141, 99), (400, 100, 54), (100, 400, 99), (402, 99, 400), (180, 408, 409), (408, 180, 410), (179, 410, 180), (410, 179, 411), (127, 411, 179), (411, 127, 412), (130, 412, 127), (412, 130, 413), (131, 413, 130), (413, 131, 414), (158, 414, 131), (414, 158, 415), (184, 415, 158), (415, 184, 183), (180, 409, 181), (416, 181, 409), (181, 416, 182), (417, 182, 416), (182, 417, 183), (415, 183, 417), (7, 415, 417), (415, 7, 414), (9, 414, 7), (414, 9, 413), (8, 413, 9), (413, 8, 412), (6, 412, 8), (412, 6, 411), (4, 411, 6), (411, 4, 410), (0, 410, 4), (410, 0, 2), (7, 417, 5), (416, 5, 417), (5, 416, 3), (409, 3, 416), (3, 409, 1), (408, 1, 409), (1, 408, 2), (410, 2, 408), (418, 233, 219), (227, 219, 233), (219, 227, 218), (229, 218, 227), (218, 229, 217), (235, 217, 229), (217, 235, 215), (241, 215, 235), (215, 241, 216), (238, 216, 241), (216, 238, 223), (419, 223, 238), (223, 419, 224), (420, 224, 419), (224, 420, 212), (421, 212, 420), (212, 421, 210), (422, 210, 421), (210, 422, 211), (423, 211, 422), (211, 423, 213), (424, 213, 423), (213, 424, 214), (222, 214, 424), (220, 418, 219), (418, 220, 425), (221, 425, 220), (425, 221, 426), (222, 426, 221), (426, 222, 424), (427, 428, 225), (429, 225, 428), (225, 429, 226), (430, 226, 429), (226, 430, 228), (431, 228, 430), (228, 431, 230), (432, 230, 431), (230, 432, 232), (242, 232, 432), (433, 434, 435), (427, 435, 434), (435, 427, 234), (225, 234, 427), (436, 433, 435), (433, 436, 437), (250, 437, 436), (437, 250, 438), (249, 438, 250), (438, 249, 439), (247, 439, 249), (439, 247, 440), (245, 440, 247), (440, 245, 441), (242, 441, 245), (441, 242, 432), (442, 443, 444), (443, 442, 445), (446, 445, 442), (444, 447, 442), (448, 442, 447), (442, 448, 449), (442, 450, 451), (450, 442, 452), (449, 452, 442), (451, 453, 442), (454, 442, 453), (442, 454, 455), (446, 442, 455), (441, 432, 445), (431, 445, 432), (445, 431, 443), (430, 443, 431), (443, 430, 444), (429, 444, 430), (444, 429, 447), (428, 447, 429), (447, 428, 448), (427, 448, 428), (448, 427, 449), (452, 449, 427), (446, 441, 445), (441, 446, 440), (455, 440, 446), (440, 455, 439), (454, 439, 455), (439, 454, 438), (453, 438, 454), (438, 453, 437), (451, 437, 453), (437, 451, 433), (450, 433, 451), (433, 450, 434), (452, 434, 450), (434, 452, 427), (325, 327, 456), (457, 456, 327), (456, 457, 458), (459, 458, 457), (458, 459, 239), (240, 239, 459), (325, 253, 252), (253, 325, 292), (456, 292, 325), (278, 325, 252), (325, 278, 323), (277, 323, 278), (323, 277, 321), (294, 321, 277), (321, 294, 344), (346, 321, 344), (321, 346, 335), (334, 335, 346), (346, 351, 334), (350, 334, 351), (334, 350, 460), (334, 460, 331), (461, 331, 460), (331, 461, 330), (457, 330, 461), (330, 457, 327), (461, 462, 457), (463, 457, 462), (457, 463, 464), (457, 464, 459), (240, 459, 464), (458, 292, 456), (292, 458, 298), (239, 298, 458), (465, 466, 282), (467, 282, 466), (282, 467, 283), (468, 283, 467), (283, 468, 295), (469, 295, 468), (295, 469, 296), (470, 296, 469), (296, 470, 297), (471, 297, 470), (297, 471, 285), (472, 285, 471), (285, 472, 284), (279, 284, 472), (473, 279, 472), (279, 473, 280), (474, 280, 473), (280, 474, 281), (465, 281, 474), (281, 465, 282), (192, 472, 471), (472, 192, 473), (190, 473, 192), (473, 190, 474), (188, 474, 190), (474, 188, 465), (186, 465, 188), (465, 186, 466), (185, 466, 186), (466, 185, 467), (187, 467, 185), (467, 187, 189), (467, 189, 468), (191, 468, 189), (468, 191, 469), (193, 469, 191), (469, 193, 470), (194, 470, 193), (470, 194, 471), (192, 471, 194), (476, 478, 475), (478, 476, 477), (479, 478, 477), (478, 479, 480), (483, 482, 481), (482, 483, 484), (483, 485, 484), (485, 483, 486), (488, 490, 487), (490, 488, 489), (491, 490, 489), (490, 491, 492), (495, 494, 493), (494, 495, 496), (495, 497, 496), (497, 495, 498), (500, 502, 499), (502, 500, 501), (503, 502, 501), (502, 503, 504), (507, 506, 505), (506, 507, 508), (507, 509, 508), (509, 507, 510), (512, 514, 511), (514, 512, 513), (515, 514, 513), (514, 515, 516), (519, 518, 517), (518, 519, 520), (519, 521, 520), (521, 519, 522)])
me_part_29.polygons.foreach_set('use_smooth', [True] * 874)
_uv = me_part_29.uv_layers.new(name='UVTex')
_uv.uv.foreach_set('vector', [0.2488, 0.7996, 0.2038, 0.8143, 0.2284, 0.8143, 0.2038, 0.8143, 0.2488, 0.7996, 0.1818, 0.7996, 0.1818, 0.7996, 0.2488, 0.7996, 0.2587, 0.7727, 0.1818, 0.7996, 0.2587, 0.7727, 0.1712, 0.7727, 0.2487, 0.7492, 0.1712, 0.7727, 0.2587, 0.7727, 0.1712, 0.7727, 0.2487, 0.7492, 0.1798, 0.7492, 0.2283, 0.7322, 0.1798, 0.7492, 0.2487, 0.7492, 0.1798, 0.7492, 0.2283, 0.7322, 0.2037, 0.7322, 0.1556, 0.8126, 0.0646, 0.8126, 0.1595, 0.7926, 0.0555, 0.7925, 0.1595, 0.7926, 0.0646, 0.8126, 0.1595, 0.7926, 0.0555, 0.7925, 0.0761, 0.7717, 0.0761, 0.7717, 0.1413, 0.7717, 0.1595, 0.7926, 0.1679, 0.8293, 0.1612, 0.8575, 0.1556, 0.8126, 0.1436, 0.8774, 0.1556, 0.8126, 0.1612, 0.8575, 0.1556, 0.8126, 0.1436, 0.8774, 0.1241, 0.8844, 0.1241, 0.8844, 0.1053, 0.8854, 0.1556, 0.8126, 0.0802, 0.8796, 0.1556, 0.8126, 0.1053, 0.8854, 0.1556, 0.8126, 0.0802, 0.8796, 0.0627, 0.8677, 0.0627, 0.8677, 0.0518, 0.8433, 0.1556, 0.8126, 0.0511, 0.8169, 0.1556, 0.8126, 0.0518, 0.8433, 0.1556, 0.8126, 0.0511, 0.8169, 0.0646, 0.8126, 0.9638, 0.6744, 0.9553, 0.6822, 0.9573, 0.6744, 0.9553, 0.6822, 0.9638, 0.6744, 0.963, 0.6843, 0.9727, 0.6745, 0.963, 0.6843, 0.9638, 0.6744, 0.963, 0.6843, 0.9727, 0.6745, 0.9729, 0.6818, 0.9819, 0.6795, 0.9729, 0.6818, 0.9727, 0.6745, 0.963, 0.6843, 0.9553, 0.6863, 0.9553, 0.6822, 0.9469, 0.6888, 0.9553, 0.6822, 0.9553, 0.6863, 0.9553, 0.6822, 0.9469, 0.6888, 0.947, 0.6837, 0.9446, 0.69, 0.947, 0.6837, 0.9469, 0.6888, 0.947, 0.6837, 0.9446, 0.69, 0.947, 0.6837, 0.9446, 0.69, 0.947, 0.6837, 0.9446, 0.69, 0.947, 0.6837, 0.9446, 0.69, 0.9491, 0.6897, 0.947, 0.6837, 0.9491, 0.6897, 0.9553, 0.6822, 0.9575, 0.6878, 0.9553, 0.6822, 0.9491, 0.6897, 0.9553, 0.6822, 0.9575, 0.6878, 0.9573, 0.6744, 0.9676, 0.6842, 0.9573, 0.6744, 0.9575, 0.6878, 0.9573, 0.6744, 0.9676, 0.6842, 0.968, 0.6745, 0.9783, 0.6811, 0.968, 0.6745, 0.9676, 0.6842, 0.968, 0.6745, 0.9783, 0.6811, 0.9774, 0.6746, 0.9856, 0.6791, 0.9774, 0.6746, 0.9783, 0.6811, 0.9774, 0.6746, 0.9856, 0.6791, 0.9841, 0.6746, 0.9881, 0.6783, 0.9841, 0.6746, 0.9856, 0.6791, 0.9841, 0.6746, 0.9881, 0.6783, 0.9864, 0.6746, 0.9881, 0.6783, 0.9864, 0.6746, 0.9881, 0.6783, 0.9864, 0.6746, 0.9881, 0.6783, 0.9864, 0.6746, 0.9841, 0.6746, 0.9864, 0.6746, 0.9881, 0.6783, 0.9856, 0.6791, 0.9841, 0.6746, 0.9881, 0.6783, 0.9841, 0.6746, 0.9856, 0.6791, 0.9808, 0.6746, 0.9819, 0.6795, 0.9808, 0.6746, 0.9856, 0.6791, 0.9808, 0.6746, 0.9819, 0.6795, 0.9727, 0.6745, 0.9305, 0.087, 0.9404, 0.086, 0.9266, 0.084, 0.9404, 0.086, 0.9305, 0.087, 0.9392, 0.0942, 0.9325, 0.0938, 0.9392, 0.0942, 0.9305, 0.087, 0.9392, 0.0942, 0.9325, 0.0938, 0.9349, 0.1016, 0.9321, 0.1009, 0.9349, 0.1016, 0.9325, 0.0938, 0.9349, 0.1016, 0.9321, 0.1009, 0.9302, 0.1075, 0.9326, 0.1114, 0.9349, 0.1016, 0.9302, 0.1075, 0.0915, 0.6499, 0.0956, 0.6283, 0.0913, 0.6278, 0.0956, 0.6283, 0.0915, 0.6499, 0.0954, 0.6502, 0.0952, 0.6628, 0.0954, 0.6502, 0.0915, 0.6499, 0.0915, 0.6499, 0.0916, 0.6548, 0.0952, 0.6628, 0.0901, 0.6686, 0.0952, 0.6628, 0.0916, 0.6548, 0.0952, 0.6628, 0.0901, 0.6686, 0.0951, 0.6784, 0.0875, 0.6791, 0.0951, 0.6784, 0.0901, 0.6686, 0.9302, 0.1075, 0.927, 0.1123, 0.9326, 0.1114, 0.9266, 0.084, 0.9061, 0.0806, 0.9212, 0.0852, 0.9079, 0.0834, 0.9212, 0.0852, 0.9061, 0.0806, 0.9212, 0.0852, 0.9079, 0.0834, 0.9174, 0.0903, 0.911, 0.0967, 0.9174, 0.0903, 0.9079, 0.0834, 0.9174, 0.0903, 0.911, 0.0967, 0.9155, 0.0973, 0.9124, 0.105, 0.9155, 0.0973, 0.911, 0.0967, 0.9155, 0.0973, 0.9124, 0.105, 0.9152, 0.1055, 0.913, 0.1103, 0.9152, 0.1055, 0.9124, 0.105, 0.9152, 0.1055, 0.913, 0.1103, 0.9162, 0.1107, 0.6216, 0.5414, 0.6216, 0.5445, 0.5698, 0.5411, 0.5698, 0.5445, 0.5698, 0.5411, 0.6216, 0.5445, 0.5698, 0.5411, 0.5698, 0.5445, 0.518, 0.5408, 0.518, 0.5445, 0.518, 0.5408, 0.5698, 0.5445, 0.518, 0.5408, 0.518, 0.5445, 0.4756, 0.5408, 0.3911, 0.5445, 0.4756, 0.5408, 0.518, 0.5445, 0.4756, 0.5408, 0.3911, 0.5445, 0.3917, 0.5432, 0.3386, 0.5445, 0.3917, 0.5432, 0.3911, 0.5445, 0.3917, 0.5432, 0.3386, 0.5445, 0.3418, 0.5437, 0.3211, 0.5429, 0.3418, 0.5437, 0.3386, 0.5445, 0.3418, 0.5437, 0.3211, 0.5429, 0.3195, 0.5415, 0.4265, 0.5413, 0.4756, 0.5408, 0.3917, 0.5432, 0.4756, 0.5408, 0.4265, 0.5413, 0.4606, 0.5365, 0.4349, 0.533, 0.4606, 0.5365, 0.4265, 0.5413, 0.4606, 0.5365, 0.4349, 0.533, 0.4539, 0.527, 0.438, 0.5209, 0.4539, 0.527, 0.4349, 0.533, 0.4539, 0.527, 0.438, 0.5209, 0.4601, 0.5087, 0.3911, 0.5168, 0.4601, 0.5087, 0.438, 0.5209, 0.4601, 0.5087, 0.3911, 0.5168, 0.4754, 0.4808, 0.3885, 0.4809, 0.4754, 0.4808, 0.3911, 0.5168, 0.4265, 0.5413, 0.3917, 0.5432, 0.3917, 0.5414, 0.3418, 0.5437, 0.3917, 0.5414, 0.3917, 0.5432, 0.3917, 0.5414, 0.3418, 0.5437, 0.3419, 0.5415, 0.3195, 0.5415, 0.3419, 0.5415, 0.3418, 0.5437, 0.4754, 0.4808, 0.487, 0.4869, 0.4727, 0.4957, 0.487, 0.4869, 0.4754, 0.4808, 0.5015, 0.4815, 0.5015, 0.4815, 0.5015, 0.4815, 0.4754, 0.4808, 0.5015, 0.4815, 0.5015, 0.4815, 0.5698, 0.4816, 0.5698, 0.4816, 0.5698, 0.4816, 0.5015, 0.4815, 0.5698, 0.4816, 0.5698, 0.4816, 0.6216, 0.4816, 0.6216, 0.4806, 0.6216, 0.4816, 0.5698, 0.4816, 0.4727, 0.4957, 0.4601, 0.5087, 0.4754, 0.4808, 0.3195, 0.5444, 0.3211, 0.5429, 0.3386, 0.5445, 0.3213, 0.5513, 0.3215, 0.5472, 0.3379, 0.5513, 0.3387, 0.5471, 0.3379, 0.5513, 0.3215, 0.5472, 0.3379, 0.5513, 0.3387, 0.5471, 0.3613, 0.5512, 0.3917, 0.5469, 0.3613, 0.5512, 0.3387, 0.5471, 0.3613, 0.5512, 0.3917, 0.5469, 0.3793, 0.5512, 0.4227, 0.5511, 0.3793, 0.5512, 0.3917, 0.5469, 0.3386, 0.5445, 0.3215, 0.5472, 0.3195, 0.5444, 0.3215, 0.5472, 0.3386, 0.5445, 0.3387, 0.5471, 0.3911, 0.5445, 0.3387, 0.5471, 0.3386, 0.5445, 0.3387, 0.5471, 0.3911, 0.5445, 0.3917, 0.5469, 0.5165, 0.5468, 0.3917, 0.5469, 0.3911, 0.5445, 0.3917, 0.5469, 0.5165, 0.5468, 0.4878, 0.5504, 0.518, 0.5504, 0.4878, 0.5504, 0.5165, 0.5468, 0.518, 0.5445, 0.5165, 0.5468, 0.3911, 0.5445, 0.5165, 0.5468, 0.518, 0.5445, 0.5698, 0.5469, 0.5698, 0.5445, 0.5698, 0.5469, 0.518, 0.5445, 0.5698, 0.5469, 0.5698, 0.5445, 0.6216, 0.5469, 0.6216, 0.5445, 0.6216, 0.5469, 0.5698, 0.5445, 0.6216, 0.5469, 0.6216, 0.5505, 0.5698, 0.5469, 0.5698, 0.5504, 0.5698, 0.5469, 0.6216, 0.5505, 0.5698, 0.5469, 0.5698, 0.5504, 0.5165, 0.5468, 0.518, 0.5504, 0.5165, 0.5468, 0.5698, 0.5504, 0.4878, 0.5504, 0.4227, 0.5511, 0.3917, 0.5469, 0.6135, 0.4829, 0.6135, 0.5365, 0.5698, 0.483, 0.5698, 0.5363, 0.5698, 0.483, 0.6135, 0.5365, 0.5698, 0.483, 0.5698, 0.5363, 0.5182, 0.4834, 0.518, 0.5363, 0.5182, 0.4834, 0.5698, 0.5363, 0.5182, 0.4834, 0.518, 0.5363, 0.4713, 0.5063, 0.463, 0.5284, 0.4713, 0.5063, 0.518, 0.5363, 0.4713, 0.5063, 0.481, 0.499, 0.5182, 0.4834, 0.4944, 0.4912, 0.5182, 0.4834, 0.481, 0.499, 0.518, 0.5363, 0.4645, 0.5306, 0.463, 0.5284, 0.4645, 0.5306, 0.518, 0.5363, 0.4756, 0.5354, 0.9331, 0.6795, 0.9332, 0.683, 0.9331, 0.6795, 0.9332, 0.683, 0.9331, 0.6795, 0.9334, 0.6941, 0.9334, 0.6923, 0.9334, 0.6941, 0.9331, 0.6795, 0.9332, 0.683, 0.9334, 0.6941, 0.9334, 0.6941, 0.9822, 0.6806, 0.9841, 0.6746, 0.9886, 0.6809, 0.9841, 0.6746, 0.9822, 0.6806, 0.9808, 0.6746, 0.9774, 0.6746, 0.9808, 0.6746, 0.9822, 0.6806, 0.9783, 0.6811, 0.9774, 0.6746, 0.9822, 0.6806, 0.9774, 0.6746, 0.9783, 0.6811, 0.9557, 0.675, 0.9553, 0.6863, 0.9557, 0.675, 0.9783, 0.6811, 0.9557, 0.675, 0.9553, 0.6863, 0.9492, 0.6759, 0.9483, 0.6874, 0.9492, 0.6759, 0.9553, 0.6863, 0.9492, 0.6759, 0.9483, 0.6874, 0.94, 0.6761, 0.9397, 0.69, 0.94, 0.6761, 0.9483, 0.6874, 0.94, 0.6761, 0.9397, 0.69, 0.9336, 0.6778, 0.9334, 0.6923, 0.9336, 0.6778, 0.9397, 0.69, 0.9336, 0.6778, 0.9334, 0.6923, 0.9331, 0.6795, 0.32, 0.5217, 0.3217, 0.5163, 0.342, 0.5209, 0.3392, 0.5167, 0.342, 0.5209, 0.3217, 0.5163, 0.342, 0.5209, 0.3392, 0.5167, 0.3917, 0.5209, 0.3911, 0.5168, 0.3917, 0.5209, 0.3392, 0.5167, 0.3917, 0.5209, 0.3911, 0.5168, 0.438, 0.5209, 0.3392, 0.5167, 0.3217, 0.5163, 0.341, 0.493, 0.325, 0.4809, 0.341, 0.493, 0.3217, 0.5163, 0.341, 0.493, 0.325, 0.4809, 0.3436, 0.4809, 0.341, 0.493, 0.3436, 0.4809, 0.3444, 0.4852, 0.3519, 0.4809, 0.3444, 0.4852, 0.3436, 0.4809, 0.5038, 0.4644, 0.5038, 0.4644, 0.5038, 0.4644, 0.5038, 0.4644, 0.5038, 0.4644, 0.5038, 0.4644, 0.9856, 0.6791, 0.9886, 0.6809, 0.9841, 0.6746, 0.9886, 0.6809, 0.9856, 0.6791, 0.9885, 0.683, 0.9843, 0.6799, 0.9885, 0.683, 0.9856, 0.6791, 0.9885, 0.683, 0.9843, 0.6799, 0.9885, 0.6848, 0.9843, 0.6799, 0.9885, 0.6848, 0.9843, 0.6799, 0.9885, 0.6848, 0.9843, 0.6799, 0.9862, 0.6831, 0.9862, 0.6831, 0.9885, 0.6848, 0.9885, 0.6848, 0.1294, 0.6478, 0.1453, 0.6499, 0.1477, 0.6435, 0.1453, 0.6499, 0.1294, 0.6478, 0.1298, 0.6529, 0.1095, 0.6559, 0.1298, 0.6529, 0.1294, 0.6478, 0.1298, 0.6529, 0.1095, 0.6559, 0.1126, 0.6601, 0.1095, 0.6895, 0.1126, 0.6601, 0.1095, 0.6559, 0.1126, 0.6601, 0.1095, 0.6895, 0.1125, 0.691, 0.1124, 0.7239, 0.1125, 0.691, 0.1095, 0.6895, 0.1095, 0.6895, 0.1094, 0.725, 0.1124, 0.7239, 0.1293, 0.7268, 0.1124, 0.7239, 0.1094, 0.725, 0.1124, 0.7239, 0.1293, 0.7268, 0.1297, 0.7256, 0.145, 0.7253, 0.1297, 0.7256, 0.1293, 0.7268, 0.1453, 0.6499, 0.1452, 0.6848, 0.1477, 0.6811, 0.145, 0.7253, 0.1477, 0.6811, 0.1452, 0.6848, 0.1477, 0.6811, 0.145, 0.7253, 0.146, 0.7272, 0.1293, 0.7268, 0.146, 0.7272, 0.145, 0.7253, 0.1477, 0.6435, 0.1453, 0.6499, 0.1477, 0.6811, 0.6216, 0.4602, 0.6216, 0.4806, 0.5698, 0.4602, 0.5698, 0.4816, 0.5698, 0.4602, 0.6216, 0.4806, 0.5698, 0.4602, 0.5698, 0.4816, 0.518, 0.4602, 0.5015, 0.4815, 0.518, 0.4602, 0.5698, 0.4816, 0.518, 0.4602, 0.5015, 0.4815, 0.4743, 0.4602, 0.4754, 0.4808, 0.4743, 0.4602, 0.5015, 0.4815, 0.4743, 0.4602, 0.4754, 0.4808, 0.3885, 0.4602, 0.3885, 0.4809, 0.3885, 0.4602, 0.4754, 0.4808, 0.3885, 0.4602, 0.3885, 0.4809, 0.3597, 0.4809, 0.3436, 0.4603, 0.3519, 0.4809, 0.3436, 0.4809, 0.3519, 0.4809, 0.3436, 0.4603, 0.3597, 0.4809, 0.3885, 0.4602, 0.3597, 0.4809, 0.3436, 0.4603, 0.3436, 0.4603, 0.3436, 0.4809, 0.325, 0.4607, 0.325, 0.4809, 0.325, 0.4607, 0.3436, 0.4809, 0.6216, 0.4816, 0.6135, 0.5365, 0.6135, 0.4829, 0.6135, 0.5365, 0.6216, 0.4816, 0.6216, 0.5393, 0.1782, 0.6225, 0.1576, 0.6288, 0.175, 0.6384, 0.158, 0.6431, 0.175, 0.6384, 0.1576, 0.6288, 0.175, 0.6384, 0.158, 0.6431, 0.1714, 0.6648, 0.1579, 0.6798, 0.1714, 0.6648, 0.158, 0.6431, 0.1714, 0.6648, 0.1579, 0.6798, 0.1712, 0.6787, 0.1712, 0.7304, 0.1712, 0.6787, 0.1579, 0.6798, 0.1579, 0.6798, 0.1578, 0.7295, 0.1712, 0.7304, 0.1578, 0.7438, 0.1712, 0.7304, 0.1578, 0.7295, 0.1712, 0.7304, 0.1578, 0.7438, 0.1712, 0.7469, 0.3195, 0.5415, 0.3217, 0.5384, 0.3419, 0.5415, 0.3425, 0.5385, 0.3419, 0.5415, 0.3217, 0.5384, 0.3419, 0.5415, 0.3425, 0.5385, 0.3909, 0.5387, 0.3914, 0.525, 0.3909, 0.5387, 0.3425, 0.5385, 0.3909, 0.5387, 0.3914, 0.525, 0.4314, 0.5328, 0.4346, 0.525, 0.4314, 0.5328, 0.3914, 0.525, 0.4314, 0.5328, 0.4346, 0.525, 0.438, 0.5209, 0.3914, 0.525, 0.438, 0.5209, 0.4346, 0.525, 0.438, 0.5209, 0.3914, 0.525, 0.3917, 0.5209, 0.342, 0.5209, 0.3917, 0.5209, 0.3914, 0.525, 0.3425, 0.5385, 0.3217, 0.5384, 0.3425, 0.5254, 0.3226, 0.5253, 0.3425, 0.5254, 0.3217, 0.5384, 0.3425, 0.5254, 0.3226, 0.5253, 0.342, 0.5209, 0.32, 0.5217, 0.342, 0.5209, 0.3226, 0.5253, 0.3914, 0.525, 0.3425, 0.5254, 0.342, 0.5209, 0.3425, 0.5254, 0.3914, 0.525, 0.3425, 0.5385, 0.3217, 0.5384, 0.32, 0.5217, 0.3226, 0.5253, 0.32, 0.5217, 0.3217, 0.5384, 0.3195, 0.5415, 0.3909, 0.5387, 0.3917, 0.5414, 0.3419, 0.5415, 0.3917, 0.5414, 0.3909, 0.5387, 0.4238, 0.5389, 0.4314, 0.5328, 0.4238, 0.5389, 0.3909, 0.5387, 0.4238, 0.5389, 0.4314, 0.5328, 0.4349, 0.533, 0.438, 0.5209, 0.4349, 0.533, 0.4314, 0.5328, 0.4238, 0.5389, 0.4265, 0.5413, 0.3917, 0.5414, 0.4265, 0.5413, 0.4238, 0.5389, 0.4349, 0.533, 0.341, 0.493, 0.3444, 0.5008, 0.3392, 0.5167, 0.3517, 0.5042, 0.3392, 0.5167, 0.3444, 0.5008, 0.3392, 0.5167, 0.3517, 0.5042, 0.3601, 0.5042, 0.3392, 0.5167, 0.3601, 0.5042, 0.3911, 0.5168, 0.3676, 0.5008, 0.3911, 0.5168, 0.3601, 0.5042, 0.3911, 0.5168, 0.3676, 0.5008, 0.3712, 0.493, 0.3885, 0.4809, 0.3676, 0.4852, 0.3597, 0.4809, 0.3676, 0.4852, 0.3885, 0.4809, 0.3712, 0.493, 0.3911, 0.5168, 0.3712, 0.493, 0.3885, 0.4809, 0.2284, 0.8143, 0.2038, 0.8143, 0.2488, 0.7996, 0.1818, 0.7996, 0.2488, 0.7996, 0.2038, 0.8143, 0.2488, 0.7996, 0.1818, 0.7996, 0.2587, 0.7727, 0.1712, 0.7727, 0.2587, 0.7727, 0.1818, 0.7996, 0.2587, 0.7727, 0.1712, 0.7727, 0.2487, 0.7492, 0.1798, 0.7492, 0.2487, 0.7492, 0.1712, 0.7727, 0.2487, 0.7492, 0.1798, 0.7492, 0.2283, 0.7322, 0.2037, 0.7322, 0.2283, 0.7322, 0.1798, 0.7492, 0.0761, 0.7717, 0.0555, 0.7925, 0.1595, 0.7926, 0.0646, 0.8126, 0.1595, 0.7926, 0.0555, 0.7925, 0.1595, 0.7926, 0.0646, 0.8126, 0.1556, 0.8126, 0.0761, 0.7717, 0.1595, 0.7926, 0.1413, 0.7717, 0.1241, 0.8844, 0.1436, 0.8774, 0.1556, 0.8126, 0.1612, 0.8575, 0.1556, 0.8126, 0.1436, 0.8774, 0.1556, 0.8126, 0.1612, 0.8575, 0.1679, 0.8293, 0.0627, 0.8677, 0.0802, 0.8796, 0.1556, 0.8126, 0.1053, 0.8854, 0.1556, 0.8126, 0.0802, 0.8796, 0.1556, 0.8126, 0.1053, 0.8854, 0.1241, 0.8844, 0.0646, 0.8126, 0.0511, 0.8169, 0.1556, 0.8126, 0.0518, 0.8433, 0.1556, 0.8126, 0.0511, 0.8169, 0.1556, 0.8126, 0.0518, 0.8433, 0.0627, 0.8677, 0.9727, 0.6745, 0.9729, 0.6818, 0.9819, 0.6795, 0.9729, 0.6818, 0.9727, 0.6745, 0.963, 0.6843, 0.9638, 0.6744, 0.963, 0.6843, 0.9727, 0.6745, 0.963, 0.6843, 0.9638, 0.6744, 0.9553, 0.6822, 0.9573, 0.6744, 0.9553, 0.6822, 0.9638, 0.6744, 0.9727, 0.6745, 0.9819, 0.6795, 0.9808, 0.6746, 0.9856, 0.6791, 0.9808, 0.6746, 0.9819, 0.6795, 0.9808, 0.6746, 0.9856, 0.6791, 0.9841, 0.6746, 0.9881, 0.6783, 0.9841, 0.6746, 0.9856, 0.6791, 0.9841, 0.6746, 0.9881, 0.6783, 0.9864, 0.6746, 0.9864, 0.6746, 0.9864, 0.6746, 0.9881, 0.6783, 0.947, 0.6837, 0.9446, 0.69, 0.9446, 0.69, 0.9446, 0.69, 0.947, 0.6837, 0.9491, 0.6897, 0.9553, 0.6822, 0.9491, 0.6897, 0.947, 0.6837, 0.9491, 0.6897, 0.9553, 0.6822, 0.9575, 0.6878, 0.9573, 0.6744, 0.9575, 0.6878, 0.9553, 0.6822, 0.9575, 0.6878, 0.9573, 0.6744, 0.9676, 0.6842, 0.968, 0.6745, 0.9676, 0.6842, 0.9573, 0.6744, 0.9676, 0.6842, 0.968, 0.6745, 0.9783, 0.6811, 0.9774, 0.6746, 0.9783, 0.6811, 0.968, 0.6745, 0.9783, 0.6811, 0.9774, 0.6746, 0.9856, 0.6791, 0.9841, 0.6746, 0.9856, 0.6791, 0.9774, 0.6746, 0.9856, 0.6791, 0.9841, 0.6746, 0.9881, 0.6783, 0.9864, 0.6746, 0.9881, 0.6783, 0.9841, 0.6746, 0.9881, 0.6783, 0.9864, 0.6746, 0.9881, 0.6783, 0.947, 0.6837, 0.9446, 0.69, 0.947, 0.6837, 0.9469, 0.6888, 0.947, 0.6837, 0.9446, 0.69, 0.947, 0.6837, 0.9469, 0.6888, 0.9553, 0.6822, 0.9553, 0.6863, 0.9553, 0.6822, 0.9469, 0.6888, 0.9553, 0.6822, 0.9553, 0.6863, 0.963, 0.6843, 0.9302, 0.1075, 0.9321, 0.1009, 0.9349, 0.1016, 0.9325, 0.0938, 0.9349, 0.1016, 0.9321, 0.1009, 0.9349, 0.1016, 0.9325, 0.0938, 0.9392, 0.0942, 0.9305, 0.087, 0.9392, 0.0942, 0.9325, 0.0938, 0.9392, 0.0942, 0.9305, 0.087, 0.9404, 0.086, 0.9266, 0.084, 0.9404, 0.086, 0.9305, 0.087, 0.9349, 0.1016, 0.9326, 0.1114, 0.9302, 0.1075, 0.927, 0.1123, 0.9302, 0.1075, 0.9326, 0.1114, 0.0913, 0.6278, 0.0956, 0.6283, 0.0915, 0.6499, 0.0954, 0.6502, 0.0915, 0.6499, 0.0956, 0.6283, 0.0915, 0.6499, 0.0954, 0.6502, 0.0952, 0.6628, 0.0901, 0.6686, 0.0951, 0.6784, 0.0875, 0.6791, 0.0951, 0.6784, 0.0901, 0.6686, 0.0952, 0.6628, 0.0916, 0.6548, 0.0952, 0.6628, 0.0901, 0.6686, 0.0952, 0.6628, 0.0916, 0.6548, 0.0915, 0.6499, 0.9212, 0.0852, 0.9061, 0.0806, 0.9266, 0.084, 0.9061, 0.0806, 0.9212, 0.0852, 0.9079, 0.0834, 0.9174, 0.0903, 0.9079, 0.0834, 0.9212, 0.0852, 0.9079, 0.0834, 0.9174, 0.0903, 0.911, 0.0967, 0.9155, 0.0973, 0.911, 0.0967, 0.9174, 0.0903, 0.911, 0.0967, 0.9155, 0.0973, 0.9124, 0.105, 0.9152, 0.1055, 0.9124, 0.105, 0.9155, 0.0973, 0.9124, 0.105, 0.9152, 0.1055, 0.9162, 0.1107, 0.913, 0.1103, 0.9124, 0.105, 0.9162, 0.1107, 0.3195, 0.5415, 0.3211, 0.5429, 0.3418, 0.5437, 0.3386, 0.5445, 0.3418, 0.5437, 0.3211, 0.5429, 0.3418, 0.5437, 0.3386, 0.5445, 0.3917, 0.5432, 0.3911, 0.5445, 0.3917, 0.5432, 0.3386, 0.5445, 0.3917, 0.5432, 0.3911, 0.5445, 0.4756, 0.5408, 0.518, 0.5445, 0.4756, 0.5408, 0.3911, 0.5445, 0.4756, 0.5408, 0.518, 0.5445, 0.518, 0.5408, 0.5698, 0.5445, 0.518, 0.5408, 0.518, 0.5445, 0.518, 0.5408, 0.5698, 0.5445, 0.5698, 0.5411, 0.6216, 0.5445, 0.5698, 0.5411, 0.5698, 0.5445, 0.5698, 0.5411, 0.6216, 0.5445, 0.6216, 0.5414, 0.3418, 0.5437, 0.3419, 0.5415, 0.3195, 0.5415, 0.3419, 0.5415, 0.3418, 0.5437, 0.3917, 0.5414, 0.3917, 0.5432, 0.3917, 0.5414, 0.3418, 0.5437, 0.3917, 0.5414, 0.3917, 0.5432, 0.4265, 0.5413, 0.4756, 0.5408, 0.4265, 0.5413, 0.3917, 0.5432, 0.4265, 0.5413, 0.4756, 0.5408, 0.4606, 0.5365, 0.4265, 0.5413, 0.4606, 0.5365, 0.4349, 0.533, 0.4539, 0.527, 0.4349, 0.533, 0.4606, 0.5365, 0.4349, 0.533, 0.4539, 0.527, 0.438, 0.5209, 0.4601, 0.5087, 0.438, 0.5209, 0.4539, 0.527, 0.438, 0.5209, 0.4601, 0.5087, 0.3911, 0.5168, 0.4754, 0.4808, 0.3911, 0.5168, 0.4601, 0.5087, 0.3911, 0.5168, 0.4754, 0.4808, 0.3885, 0.4809, 0.438, 0.5209, 0.3911, 0.5168, 0.3917, 0.5209, 0.3392, 0.5167, 0.3917, 0.5209, 0.3911, 0.5168, 0.3917, 0.5209, 0.3392, 0.5167, 0.342, 0.5209, 0.3217, 0.5163, 0.342, 0.5209, 0.3392, 0.5167, 0.342, 0.5209, 0.3217, 0.5163, 0.32, 0.5217, 0.3712, 0.493, 0.3676, 0.5008, 0.3911, 0.5168, 0.3601, 0.5042, 0.3911, 0.5168, 0.3676, 0.5008, 0.3911, 0.5168, 0.3601, 0.5042, 0.3392, 0.5167, 0.3517, 0.5042, 0.3392, 0.5167, 0.3601, 0.5042, 0.3392, 0.5167, 0.3517, 0.5042, 0.3444, 0.5008, 0.3885, 0.4809, 0.3712, 0.493, 0.3911, 0.5168, 0.3712, 0.493, 0.3885, 0.4809, 0.3676, 0.4852, 0.3597, 0.4809, 0.3676, 0.4852, 0.3885, 0.4809, 0.5698, 0.4816, 0.6216, 0.4816, 0.6216, 0.4806, 0.6216, 0.4816, 0.5698, 0.4816, 0.5698, 0.4816, 0.5015, 0.4815, 0.5698, 0.4816, 0.5698, 0.4816, 0.5698, 0.4816, 0.5015, 0.4815, 0.5015, 0.4815, 0.4754, 0.4808, 0.5015, 0.4815, 0.5015, 0.4815, 0.5015, 0.4815, 0.4754, 0.4808, 0.487, 0.4869, 0.4727, 0.4957, 0.487, 0.4869, 0.4754, 0.4808, 0.4727, 0.4957, 0.4754, 0.4808, 0.4601, 0.5087, 0.3195, 0.5444, 0.3386, 0.5445, 0.3211, 0.5429, 0.3436, 0.4809, 0.325, 0.4809, 0.341, 0.493, 0.3217, 0.5163, 0.341, 0.493, 0.325, 0.4809, 0.341, 0.493, 0.3217, 0.5163, 0.3392, 0.5167, 0.341, 0.493, 0.3444, 0.4852, 0.3436, 0.4809, 0.3519, 0.4809, 0.3436, 0.4809, 0.3444, 0.4852, 0.3379, 0.5513, 0.3215, 0.5472, 0.3213, 0.5513, 0.3215, 0.5472, 0.3379, 0.5513, 0.3387, 0.5471, 0.3613, 0.5512, 0.3387, 0.5471, 0.3379, 0.5513, 0.3387, 0.5471, 0.3613, 0.5512, 0.3917, 0.5469, 0.3793, 0.5512, 0.3917, 0.5469, 0.3613, 0.5512, 0.3917, 0.5469, 0.3793, 0.5512, 0.4227, 0.5511, 0.3195, 0.5444, 0.3215, 0.5472, 0.3386, 0.5445, 0.3387, 0.5471, 0.3386, 0.5445, 0.3215, 0.5472, 0.3386, 0.5445, 0.3387, 0.5471, 0.3911, 0.5445, 0.3917, 0.5469, 0.3911, 0.5445, 0.3387, 0.5471, 0.3911, 0.5445, 0.3917, 0.5469, 0.5165, 0.5468, 0.4878, 0.5504, 0.5165, 0.5468, 0.3917, 0.5469, 0.5165, 0.5468, 0.4878, 0.5504, 0.518, 0.5504, 0.3911, 0.5445, 0.5165, 0.5468, 0.518, 0.5445, 0.5698, 0.5469, 0.518, 0.5445, 0.5165, 0.5468, 0.518, 0.5445, 0.5698, 0.5469, 0.5698, 0.5445, 0.6216, 0.5469, 0.5698, 0.5445, 0.5698, 0.5469, 0.5698, 0.5445, 0.6216, 0.5469, 0.6216, 0.5445, 0.5698, 0.5469, 0.6216, 0.5505, 0.6216, 0.5469, 0.6216, 0.5505, 0.5698, 0.5469, 0.5698, 0.5504, 0.5165, 0.5468, 0.5698, 0.5504, 0.5698, 0.5469, 0.5698, 0.5504, 0.5165, 0.5468, 0.518, 0.5504, 0.3917, 0.5469, 0.4227, 0.5511, 0.4878, 0.5504, 0.518, 0.5363, 0.4713, 0.5063, 0.463, 0.5284, 0.4713, 0.5063, 0.518, 0.5363, 0.5182, 0.4834, 0.5698, 0.5363, 0.5182, 0.4834, 0.518, 0.5363, 0.5182, 0.4834, 0.5698, 0.5363, 0.5698, 0.483, 0.6135, 0.5365, 0.5698, 0.483, 0.5698, 0.5363, 0.5698, 0.483, 0.6135, 0.5365, 0.6135, 0.4829, 0.463, 0.5284, 0.4645, 0.5306, 0.518, 0.5363, 0.4756, 0.5354, 0.518, 0.5363, 0.4645, 0.5306, 0.481, 0.499, 0.5182, 0.4834, 0.4944, 0.4912, 0.5182, 0.4834, 0.481, 0.499, 0.4713, 0.5063, 0.9334, 0.6941, 0.9334, 0.6941, 0.9332, 0.683, 0.9331, 0.6795, 0.9332, 0.683, 0.9334, 0.6941, 0.9332, 0.683, 0.9331, 0.6795, 0.9331, 0.6795, 0.9334, 0.6923, 0.9331, 0.6795, 0.9334, 0.6941, 0.9331, 0.6795, 0.9334, 0.6923, 0.9336, 0.6778, 0.9397, 0.69, 0.9336, 0.6778, 0.9334, 0.6923, 0.9336, 0.6778, 0.9397, 0.69, 0.94, 0.6761, 0.9483, 0.6874, 0.94, 0.6761, 0.9397, 0.69, 0.94, 0.6761, 0.9483, 0.6874, 0.9492, 0.6759, 0.9553, 0.6863, 0.9492, 0.6759, 0.9483, 0.6874, 0.9492, 0.6759, 0.9553, 0.6863, 0.9557, 0.675, 0.9783, 0.6811, 0.9557, 0.675, 0.9553, 0.6863, 0.9557, 0.675, 0.9783, 0.6811, 0.9774, 0.6746, 0.9822, 0.6806, 0.9774, 0.6746, 0.9783, 0.6811, 0.9774, 0.6746, 0.9822, 0.6806, 0.9808, 0.6746, 0.9841, 0.6746, 0.9808, 0.6746, 0.9822, 0.6806, 0.9886, 0.6809, 0.9841, 0.6746, 0.9822, 0.6806, 0.5038, 0.4644, 0.5038, 0.4644, 0.5038, 0.4644, 0.5038, 0.4644, 0.5038, 0.4644, 0.5038, 0.4644, 0.9841, 0.6746, 0.9886, 0.6809, 0.9856, 0.6791, 0.9885, 0.683, 0.9856, 0.6791, 0.9886, 0.6809, 0.9856, 0.6791, 0.9885, 0.683, 0.9843, 0.6799, 0.9885, 0.6848, 0.9843, 0.6799, 0.9885, 0.683, 0.9843, 0.6799, 0.9885, 0.6848, 0.9843, 0.6799, 0.9862, 0.6831, 0.9843, 0.6799, 0.9885, 0.6848, 0.9862, 0.6831, 0.9885, 0.6848, 0.9885, 0.6848, 0.1477, 0.6435, 0.1453, 0.6499, 0.1294, 0.6478, 0.1298, 0.6529, 0.1294, 0.6478, 0.1453, 0.6499, 0.1294, 0.6478, 0.1298, 0.6529, 0.1095, 0.6559, 0.1126, 0.6601, 0.1095, 0.6559, 0.1298, 0.6529, 0.1095, 0.6559, 0.1126, 0.6601, 0.1095, 0.6895, 0.1125, 0.691, 0.1095, 0.6895, 0.1126, 0.6601, 0.1095, 0.6895, 0.1125, 0.691, 0.1124, 0.7239, 0.1124, 0.7239, 0.1094, 0.725, 0.1095, 0.6895, 0.1094, 0.725, 0.1124, 0.7239, 0.1293, 0.7268, 0.1297, 0.7256, 0.1293, 0.7268, 0.1124, 0.7239, 0.1293, 0.7268, 0.1297, 0.7256, 0.145, 0.7253, 0.145, 0.7253, 0.146, 0.7272, 0.1293, 0.7268, 0.146, 0.7272, 0.145, 0.7253, 0.1477, 0.6811, 0.1452, 0.6848, 0.1477, 0.6811, 0.145, 0.7253, 0.1477, 0.6811, 0.1452, 0.6848, 0.1453, 0.6499, 0.1477, 0.6435, 0.1477, 0.6811, 0.1453, 0.6499, 0.5698, 0.4602, 0.6216, 0.4806, 0.6216, 0.4602, 0.6216, 0.4806, 0.5698, 0.4602, 0.5698, 0.4816, 0.518, 0.4602, 0.5698, 0.4816, 0.5698, 0.4602, 0.5698, 0.4816, 0.518, 0.4602, 0.5015, 0.4815, 0.4743, 0.4602, 0.5015, 0.4815, 0.518, 0.4602, 0.5015, 0.4815, 0.4743, 0.4602, 0.4754, 0.4808, 0.3885, 0.4602, 0.4754, 0.4808, 0.4743, 0.4602, 0.4754, 0.4808, 0.3885, 0.4602, 0.3885, 0.4809, 0.3597, 0.4809, 0.3885, 0.4809, 0.3885, 0.4602, 0.3436, 0.4603, 0.3597, 0.4809, 0.3885, 0.4602, 0.3597, 0.4809, 0.3436, 0.4603, 0.3519, 0.4809, 0.3436, 0.4809, 0.3519, 0.4809, 0.3436, 0.4603, 0.3436, 0.4603, 0.325, 0.4607, 0.3436, 0.4809, 0.325, 0.4809, 0.3436, 0.4809, 0.325, 0.4607, 0.6216, 0.4816, 0.6135, 0.5365, 0.6216, 0.5393, 0.6135, 0.5365, 0.6216, 0.4816, 0.6135, 0.4829, 0.175, 0.6384, 0.1576, 0.6288, 0.1782, 0.6225, 0.1576, 0.6288, 0.175, 0.6384, 0.158, 0.6431, 0.1714, 0.6648, 0.158, 0.6431, 0.175, 0.6384, 0.158, 0.6431, 0.1714, 0.6648, 0.1579, 0.6798, 0.1712, 0.6787, 0.1579, 0.6798, 0.1714, 0.6648, 0.1579, 0.6798, 0.1712, 0.6787, 0.1712, 0.7304, 0.1712, 0.7469, 0.1578, 0.7438, 0.1712, 0.7304, 0.1578, 0.7295, 0.1712, 0.7304, 0.1578, 0.7438, 0.1712, 0.7304, 0.1578, 0.7295, 0.1579, 0.6798, 0.3419, 0.5415, 0.3217, 0.5384, 0.3195, 0.5415, 0.3217, 0.5384, 0.3419, 0.5415, 0.3425, 0.5385, 0.3909, 0.5387, 0.3425, 0.5385, 0.3419, 0.5415, 0.3425, 0.5385, 0.3909, 0.5387, 0.3914, 0.525, 0.4314, 0.5328, 0.3914, 0.525, 0.3909, 0.5387, 0.3914, 0.525, 0.4314, 0.5328, 0.4346, 0.525, 0.438, 0.5209, 0.4346, 0.525, 0.4314, 0.5328, 0.4346, 0.525, 0.438, 0.5209, 0.3914, 0.525, 0.3917, 0.5209, 0.3914, 0.525, 0.438, 0.5209, 0.3914, 0.525, 0.3917, 0.5209, 0.342, 0.5209, 0.3425, 0.5254, 0.3217, 0.5384, 0.3425, 0.5385, 0.3217, 0.5384, 0.3425, 0.5254, 0.3226, 0.5253, 0.342, 0.5209, 0.3226, 0.5253, 0.3425, 0.5254, 0.3226, 0.5253, 0.342, 0.5209, 0.32, 0.5217, 0.3425, 0.5385, 0.3914, 0.525, 0.3425, 0.5254, 0.342, 0.5209, 0.3425, 0.5254, 0.3914, 0.525, 0.3217, 0.5384, 0.32, 0.5217, 0.3195, 0.5415, 0.32, 0.5217, 0.3217, 0.5384, 0.3226, 0.5253, 0.4314, 0.5328, 0.4349, 0.533, 0.438, 0.5209, 0.4349, 0.533, 0.4314, 0.5328, 0.4238, 0.5389, 0.3909, 0.5387, 0.4238, 0.5389, 0.4314, 0.5328, 0.4238, 0.5389, 0.3909, 0.5387, 0.3917, 0.5414, 0.3419, 0.5415, 0.3917, 0.5414, 0.3909, 0.5387, 0.4238, 0.5389, 0.4265, 0.5413, 0.4349, 0.533, 0.4265, 0.5413, 0.4238, 0.5389, 0.3917, 0.5414, 0.3392, 0.5167, 0.3444, 0.5008, 0.341, 0.493, 0.9491, 0.6897, 0.9491, 0.6897, 0.9446, 0.69, 0.9491, 0.6897, 0.9491, 0.6897, 0.9575, 0.6878, 0.9575, 0.6878, 0.9575, 0.6878, 0.9491, 0.6897, 0.9575, 0.6878, 0.9575, 0.6878, 0.9676, 0.6842, 0.9446, 0.69, 0.9428, 0.6913, 0.9491, 0.6897, 0.9428, 0.6913, 0.9446, 0.69, 0.9428, 0.6913, 0.9446, 0.69, 0.9428, 0.6913, 0.9446, 0.69, 0.9428, 0.6913, 0.9446, 0.69, 0.9446, 0.69, 0.9469, 0.6888, 0.9446, 0.69, 0.9446, 0.69, 0.9446, 0.69, 0.9469, 0.6888, 0.9553, 0.6863, 0.9553, 0.6863, 0.9553, 0.6863, 0.9469, 0.6888, 0.9553, 0.6863, 0.9553, 0.6863, 0.963, 0.6843, 0.963, 0.6843, 0.963, 0.6843, 0.9553, 0.6863, 0.963, 0.6843, 0.963, 0.6843, 0.9729, 0.6818, 0.9729, 0.6818, 0.9729, 0.6818, 0.963, 0.6843, 0.9729, 0.6818, 0.9729, 0.6818, 0.9822, 0.6806, 0.9819, 0.6795, 0.9822, 0.6806, 0.9729, 0.6818, 0.9822, 0.6806, 0.9819, 0.6795, 0.9881, 0.6783, 0.9856, 0.6791, 0.9881, 0.6783, 0.9819, 0.6795, 0.9881, 0.6783, 0.9856, 0.6791, 0.9903, 0.6785, 0.9881, 0.6783, 0.9903, 0.6785, 0.9856, 0.6791, 0.9903, 0.6785, 0.9881, 0.6783, 0.9881, 0.6783, 0.9903, 0.6785, 0.9881, 0.6783, 0.9903, 0.6785, 0.9856, 0.6791, 0.9903, 0.6785, 0.9881, 0.6783, 0.9903, 0.6785, 0.9856, 0.6791, 0.987, 0.6796, 0.9783, 0.6811, 0.987, 0.6796, 0.9856, 0.6791, 0.987, 0.6796, 0.9783, 0.6811, 0.9783, 0.6811, 0.9676, 0.6842, 0.9783, 0.6811, 0.9783, 0.6811, 0.9783, 0.6811, 0.9676, 0.6842, 0.9676, 0.6842, 0.9575, 0.6878, 0.9676, 0.6842, 0.9676, 0.6842, 0.9404, 0.6944, 0.94, 0.6954, 0.9404, 0.6944, 0.94, 0.6954, 0.9404, 0.6944, 0.9416, 0.6941, 0.9431, 0.693, 0.9416, 0.6941, 0.9404, 0.6944, 0.9416, 0.6941, 0.9431, 0.693, 0.949, 0.6915, 0.9491, 0.6897, 0.949, 0.6915, 0.9431, 0.693, 0.949, 0.6915, 0.9491, 0.6897, 0.9572, 0.689, 0.9575, 0.6878, 0.9572, 0.689, 0.9491, 0.6897, 0.9572, 0.689, 0.9575, 0.6878, 0.9635, 0.687, 0.9635, 0.687, 0.9635, 0.687, 0.9575, 0.6878, 0.9635, 0.687, 0.9635, 0.687, 0.9694, 0.6859, 0.9684, 0.6856, 0.9694, 0.6859, 0.9635, 0.687, 0.9694, 0.6859, 0.9684, 0.6856, 0.9724, 0.6856, 0.9708, 0.6857, 0.9724, 0.6856, 0.9684, 0.6856, 0.9724, 0.6856, 0.9708, 0.6857, 0.9708, 0.6857, 0.9724, 0.6856, 0.9708, 0.6857, 0.9724, 0.6856, 0.9694, 0.6859, 0.9724, 0.6856, 0.9708, 0.6857, 0.9724, 0.6856, 0.9694, 0.6859, 0.9694, 0.687, 0.9633, 0.6882, 0.9694, 0.687, 0.9694, 0.6859, 0.9694, 0.687, 0.9633, 0.6882, 0.9633, 0.6882, 0.9562, 0.6905, 0.9633, 0.6882, 0.9633, 0.6882, 0.9633, 0.6882, 0.9562, 0.6905, 0.9562, 0.6905, 0.9485, 0.6925, 0.9562, 0.6905, 0.9562, 0.6905, 0.9562, 0.6905, 0.9485, 0.6925, 0.9475, 0.6934, 0.9416, 0.6941, 0.9475, 0.6934, 0.9485, 0.6925, 0.9475, 0.6934, 0.9416, 0.6941, 0.9404, 0.6944, 0.9404, 0.6944, 0.9404, 0.6944, 0.9416, 0.6941, 0.1907, 0.7352, 0.2113, 0.7282, 0.2149, 0.7763, 0.2369, 0.7339, 0.2149, 0.7763, 0.2113, 0.7282, 0.2149, 0.7763, 0.2369, 0.7339, 0.2515, 0.7503, 0.2149, 0.7763, 0.176, 0.7542, 0.1907, 0.7352, 0.176, 0.7542, 0.2149, 0.7763, 0.1732, 0.7748, 0.1781, 0.7903, 0.1732, 0.7748, 0.2149, 0.7763, 0.2149, 0.7763, 0.1902, 0.8053, 0.1781, 0.7903, 0.1902, 0.8053, 0.2149, 0.7763, 0.2066, 0.8129, 0.2287, 0.8129, 0.2066, 0.8129, 0.2149, 0.7763, 0.2149, 0.7763, 0.2431, 0.8053, 0.2287, 0.8129, 0.2431, 0.8053, 0.2149, 0.7763, 0.2519, 0.7905, 0.2562, 0.7712, 0.2519, 0.7905, 0.2149, 0.7763, 0.2515, 0.7503, 0.2562, 0.7712, 0.2149, 0.7763, 0.9684, 0.6856, 0.9676, 0.6832, 0.9701, 0.6832, 0.9676, 0.6832, 0.9684, 0.6856, 0.9626, 0.6831, 0.9635, 0.687, 0.9626, 0.6831, 0.9684, 0.6856, 0.9626, 0.6831, 0.9635, 0.687, 0.9575, 0.6831, 0.9575, 0.6878, 0.9575, 0.6831, 0.9635, 0.687, 0.9575, 0.6831, 0.9575, 0.6878, 0.9507, 0.683, 0.9491, 0.6897, 0.9507, 0.683, 0.9575, 0.6878, 0.9507, 0.683, 0.9491, 0.6897, 0.9445, 0.683, 0.9431, 0.693, 0.9445, 0.683, 0.9491, 0.6897, 0.9445, 0.683, 0.9431, 0.693, 0.9422, 0.6829, 0.9404, 0.6944, 0.9422, 0.6829, 0.9431, 0.693, 0.9422, 0.6829, 0.9404, 0.6944, 0.9416, 0.6941, 0.9684, 0.6856, 0.9701, 0.6832, 0.9708, 0.6857, 0.9701, 0.6832, 0.9708, 0.6857, 0.9701, 0.6832, 0.9708, 0.6857, 0.9701, 0.6832, 0.9708, 0.6857, 0.9676, 0.6832, 0.9708, 0.6857, 0.9701, 0.6832, 0.9708, 0.6857, 0.9676, 0.6832, 0.9694, 0.6859, 0.9626, 0.6831, 0.9694, 0.6859, 0.9676, 0.6832, 0.9694, 0.6859, 0.9626, 0.6831, 0.9633, 0.6882, 0.9563, 0.6831, 0.9633, 0.6882, 0.9626, 0.6831, 0.9633, 0.6882, 0.9563, 0.6831, 0.9562, 0.6905, 0.9495, 0.683, 0.9562, 0.6905, 0.9563, 0.6831, 0.9562, 0.6905, 0.9495, 0.683, 0.9485, 0.6925, 0.9445, 0.683, 0.9485, 0.6925, 0.9495, 0.683, 0.9485, 0.6925, 0.9445, 0.683, 0.9416, 0.6941, 0.9422, 0.6829, 0.9416, 0.6941, 0.9445, 0.683, 0.0961, 0.6961, 0.0962, 0.6668, 0.0872, 0.6686, 0.0962, 0.6668, 0.0961, 0.6961, 0.099, 0.6945, 0.1024, 0.7266, 0.099, 0.6945, 0.0961, 0.6961, 0.099, 0.6945, 0.1024, 0.7266, 0.102, 0.6932, 0.1095, 0.6895, 0.102, 0.6932, 0.1024, 0.7266, 0.102, 0.6932, 0.1095, 0.6895, 0.1095, 0.6559, 0.0869, 0.7052, 0.0961, 0.6961, 0.0872, 0.6686, 0.0961, 0.6961, 0.0869, 0.7052, 0.1024, 0.7266, 0.0865, 0.7313, 0.1024, 0.7266, 0.0869, 0.7052, 0.1024, 0.7266, 0.0865, 0.7313, 0.0864, 0.745, 0.0864, 0.745, 0.1162, 0.7408, 0.1024, 0.7266, 0.1094, 0.725, 0.1024, 0.7266, 0.1162, 0.7408, 0.1024, 0.7266, 0.1094, 0.725, 0.1095, 0.6895, 0.1094, 0.725, 0.1162, 0.7408, 0.1293, 0.7268, 0.1379, 0.7419, 0.1293, 0.7268, 0.1162, 0.7408, 0.1293, 0.7268, 0.1379, 0.7419, 0.146, 0.7272, 0.1578, 0.7438, 0.146, 0.7272, 0.1379, 0.7419, 0.146, 0.7272, 0.1578, 0.7438, 0.1578, 0.7295, 0.1579, 0.6798, 0.146, 0.7272, 0.1578, 0.7295, 0.146, 0.7272, 0.1579, 0.6798, 0.1477, 0.6811, 0.1477, 0.6435, 0.1477, 0.6811, 0.1579, 0.6798, 0.1477, 0.6435, 0.1576, 0.6288, 0.1281, 0.6412, 0.1576, 0.6288, 0.1477, 0.6435, 0.158, 0.6431, 0.1579, 0.6798, 0.158, 0.6431, 0.1477, 0.6435, 0.1095, 0.6559, 0.1096, 0.6497, 0.1076, 0.6509, 0.1096, 0.6497, 0.1095, 0.6559, 0.124, 0.6428, 0.1294, 0.6478, 0.124, 0.6428, 0.1095, 0.6559, 0.124, 0.6428, 0.1294, 0.6478, 0.1281, 0.6412, 0.1477, 0.6435, 0.1281, 0.6412, 0.1294, 0.6478, 0.1076, 0.6509, 0.1025, 0.6536, 0.1095, 0.6559, 0.102, 0.6932, 0.1095, 0.6559, 0.1025, 0.6536, 0.099, 0.6945, 0.1, 0.6568, 0.0962, 0.6668, 0.1, 0.6568, 0.099, 0.6945, 0.1025, 0.6536, 0.102, 0.6932, 0.1025, 0.6536, 0.099, 0.6945, 0.3517, 0.5042, 0.3529, 0.5021, 0.3599, 0.5021, 0.3529, 0.5021, 0.3517, 0.5042, 0.3468, 0.4993, 0.3444, 0.5008, 0.3468, 0.4993, 0.3517, 0.5042, 0.3468, 0.4993, 0.3444, 0.5008, 0.344, 0.4925, 0.341, 0.493, 0.344, 0.4925, 0.3444, 0.5008, 0.344, 0.4925, 0.341, 0.493, 0.3468, 0.4857, 0.3444, 0.4852, 0.3468, 0.4857, 0.341, 0.493, 0.3468, 0.4857, 0.3444, 0.4852, 0.3529, 0.4824, 0.3519, 0.4809, 0.3529, 0.4824, 0.3444, 0.4852, 0.3529, 0.4824, 0.3519, 0.4809, 0.3599, 0.4824, 0.3597, 0.4809, 0.3599, 0.4824, 0.3519, 0.4809, 0.3599, 0.4824, 0.3597, 0.4809, 0.3661, 0.4857, 0.3676, 0.4852, 0.3661, 0.4857, 0.3597, 0.4809, 0.3661, 0.4857, 0.3676, 0.4852, 0.3712, 0.493, 0.3517, 0.5042, 0.3599, 0.5021, 0.3601, 0.5042, 0.3661, 0.4993, 0.3601, 0.5042, 0.3599, 0.5021, 0.3601, 0.5042, 0.3661, 0.4993, 0.3676, 0.5008, 0.3692, 0.4925, 0.3676, 0.5008, 0.3661, 0.4993, 0.3676, 0.5008, 0.3692, 0.4925, 0.3712, 0.493, 0.3661, 0.4857, 0.3712, 0.493, 0.3692, 0.4925, 0.7208, 0.3546, 0.7201, 0.3495, 0.7187, 0.3502, 0.7201, 0.3495, 0.7208, 0.3546, 0.723, 0.3495, 0.7233, 0.3546, 0.723, 0.3495, 0.7208, 0.3546, 0.723, 0.3495, 0.7233, 0.3546, 0.7263, 0.3503, 0.7261, 0.3553, 0.7263, 0.3503, 0.7233, 0.3546, 0.7263, 0.3503, 0.7261, 0.3553, 0.7292, 0.3516, 0.7285, 0.3564, 0.7292, 0.3516, 0.7261, 0.3553, 0.7292, 0.3516, 0.7285, 0.3564, 0.7305, 0.3528, 0.7296, 0.3574, 0.7305, 0.3528, 0.7285, 0.3564, 0.7305, 0.3528, 0.7296, 0.3574, 0.7292, 0.3534, 0.7285, 0.3579, 0.7292, 0.3534, 0.7296, 0.3574, 0.7292, 0.3534, 0.7285, 0.3579, 0.7261, 0.3579, 0.7208, 0.3546, 0.7187, 0.3502, 0.7196, 0.3552, 0.7201, 0.3516, 0.7196, 0.3552, 0.7187, 0.3502, 0.7196, 0.3552, 0.7201, 0.3516, 0.7208, 0.3563, 0.7231, 0.3526, 0.7208, 0.3563, 0.7201, 0.3516, 0.7208, 0.3563, 0.7231, 0.3526, 0.7233, 0.3573, 0.7263, 0.3533, 0.7233, 0.3573, 0.7231, 0.3526, 0.7233, 0.3573, 0.7263, 0.3533, 0.7261, 0.3579, 0.7292, 0.3534, 0.7261, 0.3579, 0.7263, 0.3533, 0.9783, 0.6811, 0.9676, 0.6842, 0.9676, 0.6842, 0.9575, 0.6878, 0.9676, 0.6842, 0.9676, 0.6842, 0.9676, 0.6842, 0.9575, 0.6878, 0.9575, 0.6878, 0.9491, 0.6897, 0.9575, 0.6878, 0.9575, 0.6878, 0.9575, 0.6878, 0.9491, 0.6897, 0.9491, 0.6897, 0.9428, 0.6913, 0.9491, 0.6897, 0.9491, 0.6897, 0.9491, 0.6897, 0.9428, 0.6913, 0.9446, 0.69, 0.9428, 0.6913, 0.9446, 0.69, 0.9428, 0.6913, 0.9446, 0.69, 0.9428, 0.6913, 0.9446, 0.69, 0.9446, 0.69, 0.9446, 0.69, 0.9428, 0.6913, 0.9446, 0.69, 0.9446, 0.69, 0.9469, 0.6888, 0.9553, 0.6863, 0.9469, 0.6888, 0.9446, 0.69, 0.9469, 0.6888, 0.9553, 0.6863, 0.9553, 0.6863, 0.963, 0.6843, 0.9553, 0.6863, 0.9553, 0.6863, 0.9553, 0.6863, 0.963, 0.6843, 0.963, 0.6843, 0.9729, 0.6818, 0.963, 0.6843, 0.963, 0.6843, 0.963, 0.6843, 0.9729, 0.6818, 0.9729, 0.6818, 0.9822, 0.6806, 0.9729, 0.6818, 0.9729, 0.6818, 0.9729, 0.6818, 0.9822, 0.6806, 0.9819, 0.6795, 0.9881, 0.6783, 0.9819, 0.6795, 0.9822, 0.6806, 0.9819, 0.6795, 0.9881, 0.6783, 0.9856, 0.6791, 0.9903, 0.6785, 0.9856, 0.6791, 0.9881, 0.6783, 0.9856, 0.6791, 0.9903, 0.6785, 0.9881, 0.6783, 0.9881, 0.6783, 0.9881, 0.6783, 0.9903, 0.6785, 0.9783, 0.6811, 0.9783, 0.6811, 0.9676, 0.6842, 0.9783, 0.6811, 0.9783, 0.6811, 0.987, 0.6796, 0.9856, 0.6791, 0.987, 0.6796, 0.9783, 0.6811, 0.987, 0.6796, 0.9856, 0.6791, 0.9903, 0.6785, 0.9881, 0.6783, 0.9903, 0.6785, 0.9856, 0.6791, 0.9903, 0.6785, 0.9881, 0.6783, 0.9903, 0.6785, 0.9684, 0.6856, 0.9635, 0.687, 0.9635, 0.687, 0.9575, 0.6878, 0.9635, 0.687, 0.9635, 0.687, 0.9635, 0.687, 0.9575, 0.6878, 0.9572, 0.689, 0.9491, 0.6897, 0.9572, 0.689, 0.9575, 0.6878, 0.9572, 0.689, 0.9491, 0.6897, 0.949, 0.6915, 0.9431, 0.693, 0.949, 0.6915, 0.9491, 0.6897, 0.949, 0.6915, 0.9431, 0.693, 0.9416, 0.6941, 0.9404, 0.6944, 0.9416, 0.6941, 0.9431, 0.693, 0.9416, 0.6941, 0.9404, 0.6944, 0.94, 0.6954, 0.9404, 0.6944, 0.94, 0.6954, 0.9404, 0.6944, 0.9708, 0.6857, 0.9708, 0.6857, 0.9724, 0.6856, 0.9684, 0.6856, 0.9724, 0.6856, 0.9708, 0.6857, 0.9724, 0.6856, 0.9684, 0.6856, 0.9694, 0.6859, 0.9635, 0.687, 0.9694, 0.6859, 0.9684, 0.6856, 0.9724, 0.6856, 0.9708, 0.6857, 0.9724, 0.6856, 0.9708, 0.6857, 0.9724, 0.6856, 0.9694, 0.6859, 0.9694, 0.687, 0.9694, 0.6859, 0.9724, 0.6856, 0.9694, 0.6859, 0.9694, 0.687, 0.9633, 0.6882, 0.9633, 0.6882, 0.9633, 0.6882, 0.9694, 0.687, 0.9633, 0.6882, 0.9633, 0.6882, 0.9562, 0.6905, 0.9562, 0.6905, 0.9562, 0.6905, 0.9633, 0.6882, 0.9562, 0.6905, 0.9562, 0.6905, 0.9485, 0.6925, 0.9475, 0.6934, 0.9485, 0.6925, 0.9562, 0.6905, 0.9485, 0.6925, 0.9475, 0.6934, 0.9416, 0.6941, 0.9404, 0.6944, 0.9416, 0.6941, 0.9475, 0.6934, 0.9416, 0.6941, 0.9404, 0.6944, 0.9404, 0.6944, 0.2149, 0.7763, 0.1907, 0.7352, 0.176, 0.7542, 0.1907, 0.7352, 0.2149, 0.7763, 0.2113, 0.7282, 0.2369, 0.7339, 0.2113, 0.7282, 0.2149, 0.7763, 0.176, 0.7542, 0.1732, 0.7748, 0.2149, 0.7763, 0.1781, 0.7903, 0.2149, 0.7763, 0.1732, 0.7748, 0.2149, 0.7763, 0.1781, 0.7903, 0.1902, 0.8053, 0.2149, 0.7763, 0.2287, 0.8129, 0.2431, 0.8053, 0.2287, 0.8129, 0.2149, 0.7763, 0.2066, 0.8129, 0.1902, 0.8053, 0.2066, 0.8129, 0.2149, 0.7763, 0.2431, 0.8053, 0.2519, 0.7905, 0.2149, 0.7763, 0.2562, 0.7712, 0.2149, 0.7763, 0.2519, 0.7905, 0.2149, 0.7763, 0.2562, 0.7712, 0.2515, 0.7503, 0.2369, 0.7339, 0.2149, 0.7763, 0.2515, 0.7503, 0.9416, 0.6941, 0.9404, 0.6944, 0.9422, 0.6829, 0.9431, 0.693, 0.9422, 0.6829, 0.9404, 0.6944, 0.9422, 0.6829, 0.9431, 0.693, 0.9445, 0.683, 0.9491, 0.6897, 0.9445, 0.683, 0.9431, 0.693, 0.9445, 0.683, 0.9491, 0.6897, 0.9507, 0.683, 0.9575, 0.6878, 0.9507, 0.683, 0.9491, 0.6897, 0.9507, 0.683, 0.9575, 0.6878, 0.9575, 0.6831, 0.9635, 0.687, 0.9575, 0.6831, 0.9575, 0.6878, 0.9575, 0.6831, 0.9635, 0.687, 0.9626, 0.6831, 0.9684, 0.6856, 0.9626, 0.6831, 0.9635, 0.687, 0.9626, 0.6831, 0.9684, 0.6856, 0.9676, 0.6832, 0.9701, 0.6832, 0.9676, 0.6832, 0.9684, 0.6856, 0.9445, 0.683, 0.9416, 0.6941, 0.9422, 0.6829, 0.9416, 0.6941, 0.9445, 0.683, 0.9485, 0.6925, 0.9495, 0.683, 0.9485, 0.6925, 0.9445, 0.683, 0.9485, 0.6925, 0.9495, 0.683, 0.9562, 0.6905, 0.9563, 0.6831, 0.9562, 0.6905, 0.9495, 0.683, 0.9562, 0.6905, 0.9563, 0.6831, 0.9633, 0.6882, 0.9626, 0.6831, 0.9633, 0.6882, 0.9563, 0.6831, 0.9633, 0.6882, 0.9626, 0.6831, 0.9694, 0.6859, 0.9676, 0.6832, 0.9694, 0.6859, 0.9626, 0.6831, 0.9694, 0.6859, 0.9676, 0.6832, 0.9708, 0.6857, 0.9701, 0.6832, 0.9708, 0.6857, 0.9676, 0.6832, 0.9708, 0.6857, 0.9701, 0.6832, 0.9708, 0.6857, 0.9701, 0.6832, 0.9708, 0.6857, 0.9701, 0.6832, 0.9708, 0.6857, 0.9701, 0.6832, 0.9684, 0.6856, 0.1095, 0.6559, 0.1095, 0.6895, 0.102, 0.6932, 0.1024, 0.7266, 0.102, 0.6932, 0.1095, 0.6895, 0.102, 0.6932, 0.1024, 0.7266, 0.099, 0.6945, 0.0961, 0.6961, 0.099, 0.6945, 0.1024, 0.7266, 0.099, 0.6945, 0.0961, 0.6961, 0.0962, 0.6668, 0.0872, 0.6686, 0.0962, 0.6668, 0.0961, 0.6961, 0.1095, 0.6559, 0.1076, 0.6509, 0.1096, 0.6497, 0.1076, 0.6509, 0.1095, 0.6559, 0.1025, 0.6536, 0.102, 0.6932, 0.1025, 0.6536, 0.1095, 0.6559, 0.124, 0.6428, 0.1095, 0.6559, 0.1096, 0.6497, 0.1095, 0.6559, 0.124, 0.6428, 0.1294, 0.6478, 0.1281, 0.6412, 0.1294, 0.6478, 0.124, 0.6428, 0.1294, 0.6478, 0.1281, 0.6412, 0.1477, 0.6435, 0.1576, 0.6288, 0.1477, 0.6435, 0.1281, 0.6412, 0.1477, 0.6435, 0.1576, 0.6288, 0.158, 0.6431, 0.1579, 0.6798, 0.1477, 0.6435, 0.158, 0.6431, 0.1477, 0.6435, 0.1579, 0.6798, 0.1477, 0.6811, 0.146, 0.7272, 0.1477, 0.6811, 0.1579, 0.6798, 0.1579, 0.6798, 0.1578, 0.7295, 0.146, 0.7272, 0.1578, 0.7438, 0.146, 0.7272, 0.1578, 0.7295, 0.146, 0.7272, 0.1578, 0.7438, 0.1379, 0.7419, 0.146, 0.7272, 0.1379, 0.7419, 0.1293, 0.7268, 0.1162, 0.7408, 0.1293, 0.7268, 0.1379, 0.7419, 0.1293, 0.7268, 0.1162, 0.7408, 0.1094, 0.725, 0.1024, 0.7266, 0.1094, 0.725, 0.1162, 0.7408, 0.1094, 0.725, 0.1024, 0.7266, 0.1095, 0.6895, 0.1162, 0.7408, 0.0864, 0.745, 0.1024, 0.7266, 0.0865, 0.7313, 0.1024, 0.7266, 0.0864, 0.745, 0.1024, 0.7266, 0.0865, 0.7313, 0.0869, 0.7052, 0.1024, 0.7266, 0.0869, 0.7052, 0.0961, 0.6961, 0.0872, 0.6686, 0.0961, 0.6961, 0.0869, 0.7052, 0.099, 0.6945, 0.1025, 0.6536, 0.102, 0.6932, 0.1025, 0.6536, 0.099, 0.6945, 0.1, 0.6568, 0.0962, 0.6668, 0.1, 0.6568, 0.099, 0.6945, 0.3599, 0.5021, 0.3529, 0.5021, 0.3517, 0.5042, 0.3468, 0.4993, 0.3517, 0.5042, 0.3529, 0.5021, 0.3517, 0.5042, 0.3468, 0.4993, 0.3444, 0.5008, 0.344, 0.4925, 0.3444, 0.5008, 0.3468, 0.4993, 0.3444, 0.5008, 0.344, 0.4925, 0.341, 0.493, 0.3468, 0.4857, 0.341, 0.493, 0.344, 0.4925, 0.341, 0.493, 0.3468, 0.4857, 0.3444, 0.4852, 0.3529, 0.4824, 0.3444, 0.4852, 0.3468, 0.4857, 0.3444, 0.4852, 0.3529, 0.4824, 0.3519, 0.4809, 0.3599, 0.4824, 0.3519, 0.4809, 0.3529, 0.4824, 0.3519, 0.4809, 0.3599, 0.4824, 0.3597, 0.4809, 0.3661, 0.4857, 0.3597, 0.4809, 0.3599, 0.4824, 0.3597, 0.4809, 0.3661, 0.4857, 0.3676, 0.4852, 0.3712, 0.493, 0.3676, 0.4852, 0.3661, 0.4857, 0.3692, 0.4925, 0.3712, 0.493, 0.3661, 0.4857, 0.3712, 0.493, 0.3692, 0.4925, 0.3676, 0.5008, 0.3661, 0.4993, 0.3676, 0.5008, 0.3692, 0.4925, 0.3676, 0.5008, 0.3661, 0.4993, 0.3601, 0.5042, 0.3599, 0.5021, 0.3601, 0.5042, 0.3661, 0.4993, 0.3601, 0.5042, 0.3599, 0.5021, 0.3517, 0.5042, 0.7208, 0.3546, 0.7201, 0.3495, 0.723, 0.3495, 0.7201, 0.3495, 0.7208, 0.3546, 0.7187, 0.3502, 0.7196, 0.3552, 0.7187, 0.3502, 0.7208, 0.3546, 0.7187, 0.3502, 0.7196, 0.3552, 0.7201, 0.3516, 0.7208, 0.3563, 0.7201, 0.3516, 0.7196, 0.3552, 0.7201, 0.3516, 0.7208, 0.3563, 0.7231, 0.3526, 0.7233, 0.3573, 0.7231, 0.3526, 0.7208, 0.3563, 0.7231, 0.3526, 0.7233, 0.3573, 0.7263, 0.3533, 0.7261, 0.3579, 0.7263, 0.3533, 0.7233, 0.3573, 0.7263, 0.3533, 0.7261, 0.3579, 0.7292, 0.3534, 0.7285, 0.3579, 0.7292, 0.3534, 0.7261, 0.3579, 0.7292, 0.3534, 0.7285, 0.3579, 0.7296, 0.3574, 0.7292, 0.3534, 0.7296, 0.3574, 0.7305, 0.3528, 0.7285, 0.3564, 0.7305, 0.3528, 0.7296, 0.3574, 0.7305, 0.3528, 0.7285, 0.3564, 0.7292, 0.3516, 0.7261, 0.3553, 0.7292, 0.3516, 0.7285, 0.3564, 0.7292, 0.3516, 0.7261, 0.3553, 0.7263, 0.3503, 0.7233, 0.3546, 0.7263, 0.3503, 0.7261, 0.3553, 0.7263, 0.3503, 0.7233, 0.3546, 0.723, 0.3495, 0.7208, 0.3546, 0.723, 0.3495, 0.7233, 0.3546, 0.6135, 0.5365, 0.6216, 0.4816, 0.6135, 0.4829, 0.6216, 0.4816, 0.6135, 0.5365, 0.6216, 0.5393, 0.6135, 0.5365, 0.6216, 0.4816, 0.6216, 0.5393, 0.6216, 0.4816, 0.6135, 0.5365, 0.6135, 0.4829, 0.6216, 0.4816, 0.6135, 0.5365, 0.6135, 0.4829, 0.6135, 0.5365, 0.6216, 0.4816, 0.6216, 0.5393, 0.6216, 0.4816, 0.6135, 0.5365, 0.6216, 0.5393, 0.6135, 0.5365, 0.6216, 0.4816, 0.6135, 0.4829, 0.6135, 0.5365, 0.6216, 0.4816, 0.6135, 0.4829, 0.6216, 0.4816, 0.6135, 0.5365, 0.6216, 0.5393, 0.6135, 0.5365, 0.6216, 0.4816, 0.6216, 0.5393, 0.6216, 0.4816, 0.6135, 0.5365, 0.6135, 0.4829, 0.6216, 0.4816, 0.6135, 0.5365, 0.6135, 0.4829, 0.6135, 0.5365, 0.6216, 0.4816, 0.6216, 0.5393, 0.6216, 0.4816, 0.6135, 0.5365, 0.6216, 0.5393, 0.6135, 0.5365, 0.6216, 0.4816, 0.6135, 0.4829, 0.6135, 0.5365, 0.6216, 0.4816, 0.6135, 0.4829, 0.6216, 0.4816, 0.6135, 0.5365, 0.6216, 0.5393, 0.6135, 0.5365, 0.6216, 0.4816, 0.6216, 0.5393, 0.6216, 0.4816, 0.6135, 0.5365, 0.6135, 0.4829, 0.6216, 0.4816, 0.6135, 0.5365, 0.6135, 0.4829, 0.6135, 0.5365, 0.6216, 0.4816, 0.6216, 0.5393, 0.6216, 0.4816, 0.6135, 0.5365, 0.6216, 0.5393, 0.6135, 0.5365, 0.6216, 0.4816, 0.6135, 0.4829, 0.6135, 0.5365, 0.6216, 0.4816, 0.6135, 0.4829, 0.6216, 0.4816, 0.6135, 0.5365, 0.6216, 0.5393, 0.6135, 0.5365, 0.6216, 0.4816, 0.6216, 0.5393, 0.6216, 0.4816, 0.6135, 0.5365, 0.6135, 0.4829, 0.6216, 0.4816, 0.6135, 0.5365, 0.6135, 0.4829, 0.6135, 0.5365, 0.6216, 0.4816, 0.6216, 0.5393, 0.6216, 0.4816, 0.6135, 0.5365, 0.6216, 0.5393, 0.6135, 0.5365, 0.6216, 0.4816, 0.6135, 0.4829])
me_part_29.materials.append(mat_01___default_007)
me_part_29.use_remesh_preserve_volume = False
me_part_29.use_remesh_preserve_attributes = False
me_part_29.use_mirror_vertex_groups = False
me_part_29.update()

# ---- objects
ob_mesh_025 = bpy.data.objects.new('Mesh.025', me_part_46)
ob_mesh_022 = bpy.data.objects.new('Mesh.022', me_part_45)
ob_mesh_014 = bpy.data.objects.new('Mesh.014', me_part_29)

# ---- transforms, parenting, visibility, modifiers, constraints
ob_mesh_025.location = (0.0, 0.0, 0.0)
ob_mesh_025.rotation_euler = (1.571, -0.0, 6.329)
ob_mesh_025.lineart.crease_threshold = 0.0
ob_mesh_022.location = (0.0, 0.0, 0.0)
ob_mesh_022.rotation_euler = (1.571, -0.0, 6.329)
ob_mesh_022.lineart.crease_threshold = 0.0
ob_mesh_014.location = (0.0, 0.0, 0.0)
ob_mesh_014.rotation_euler = (1.571, -0.0, 6.329)
ob_mesh_014.lineart.crease_threshold = 0.0

# ---- collection membership
col_collection_1.objects.link(ob_mesh_025)
col_collection_1.objects.link(ob_mesh_022)
col_collection_1.objects.link(ob_mesh_014)

# ---- scene / render settings (as saved in the file)
scene.frame_start = 1; scene.frame_end = 250; scene.frame_set(1)
scene.render.engine = 'BLENDER_EEVEE_NEXT'
scene.render.image_settings.color_mode = 'RGB'
scene.render.image_settings.compression = 90
scene.render.resolution_percentage = 50
scene.render.dither_intensity = 0.0
scene.render.bake_margin = 2
scene.render.bake_bias = 0.0
scene.cycles.use_denoising = False
scene.cycles.samples = 10
scene.cycles.sampling_pattern = 'TABULATED_SOBOL'
scene.cycles.light_sampling_threshold = 0.0
scene.cycles.use_adaptive_sampling = False
scene.cycles.use_light_tree = False
scene.cycles.blur_glossy = 0.0
scene.cycles.volume_bounces = 1
scene.cycles.pixel_filter_type = 'GAUSSIAN'
scene.cycles.sample_clamp_indirect = 0.0
scene.view_settings.view_transform = 'Standard'
bpy.context.view_layer.update()

# ---- added for rendering (the .blend has no active camera and no usable light): camera, sun
cam_auto = bpy.data.cameras.new('AutoCamera')
cam_auto.lens = 50.0
cam_auto.sensor_width = 36.0
cam_auto.clip_end = 1000.0
ob_auto_camera = bpy.data.objects.new('AutoCamera', cam_auto)
scene.collection.objects.link(ob_auto_camera)
ob_auto_camera.location = (1.97472, -0.536696, 1.44662)
ob_auto_camera.rotation_euler = (1.09748, -7.21219e-08, 0.694738)
scene.camera = ob_auto_camera
light_auto_sun = bpy.data.lights.new('AutoSun', 'SUN')
light_auto_sun.energy = 3.0
light_auto_sun.angle = 0.0523599
ob_auto_sun = bpy.data.objects.new('AutoSun', light_auto_sun)
scene.collection.objects.link(ob_auto_sun)
ob_auto_sun.rotation_euler = (0.872665, 0.174533, 0.523599)
bpy.context.view_layer.update()
